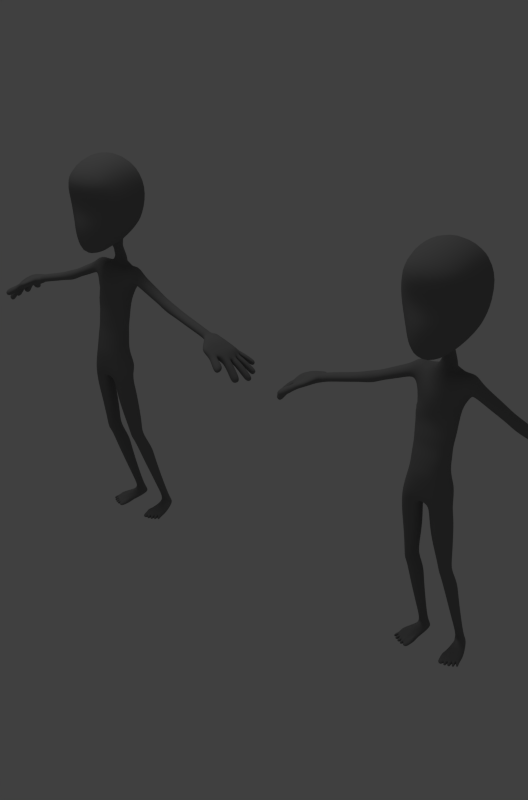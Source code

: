 # Source: armatureTest.blend  (saved by Blender 2.77.0; exported with 4.5.12 LTS)
import bpy
from mathutils import Matrix  # noqa: F401  (used for matrix-valued properties, if any)

bpy.ops.wm.read_factory_settings(use_empty=True)
scene = bpy.context.scene
scene.name = 'Scene'

# ---- collections
col_collection_1 = bpy.data.collections.new('Collection 1'); scene.collection.children.link(col_collection_1)
col_collection_5 = bpy.data.collections.new('Collection 5'); scene.collection.children.link(col_collection_5)

# ---- materials (node trees are filled in below, after node groups)
mat_material_001 = bpy.data.materials.new('Material.001')
mat_material_001.alpha_threshold = 0.0
mat_material_001.use_transparent_shadow = False
mat_material_001.diffuse_color = (0.233, 0.233, 0.233, 1.0)
mat_material_001.roughness = 0.5
mat_material_001.specular_intensity = 0.0125
mat_material_001.line_color = (0.0, 0.0, 0.0, 1.0)

# ---- material node trees

# ---- world
world_world = bpy.data.worlds.new('World'); scene.world = world_world
world_world.color = (0.05088, 0.05088, 0.05088)
world_world.use_sun_shadow = False
world_world.sun_shadow_jitter_overblur = 0.0
world_world.cycles.sampling_method = 'NONE'
world_world.cycles.sample_map_resolution = 256

# ---- lights
light_lamp = bpy.data.lights.new('Lamp', 'POINT')
light_lamp.transmission_factor = 0.0
light_lamp.cutoff_distance = 30.0
light_lamp.energy = 100.0
light_lamp.shadow_buffer_clip_start = 1.001
light_lamp.shadow_soft_size = 1.0
light_lamp.shadow_maximum_resolution = 0.006
light_lamp.use_absolute_resolution = True
light_lamp.cycles.use_multiple_importance_sampling = False

# ---- meshes
me_character_template_001 = bpy.data.meshes.new('character template.001')
me_character_template_001.from_pydata([(0.06992, -0.08295, 1.476), (0.06639, -0.2501, 1.417), (0.1091, -0.04989, 1.777), (0.1091, -0.301, 1.749), (0.08353, -0.1408, 1.462), (0.0, -0.06492, 1.474), (0.1304, -0.002966, 1.676), (0.0, -0.2842, 1.383), (0.1617, -0.2514, 1.622), (0.1304, -0.1652, 1.81), (0.0, -0.02745, 1.81), (0.0, -0.3582, 1.75), (0.0, -0.1543, 1.448), (0.0, -0.1652, 1.871), (0.1684, -0.114, 1.676), (0.0, -0.2916, 1.63), (0.0, 0.03725, 1.676), (0.1197, -0.02241, 1.56), (0.1295, -0.2342, 1.525), (0.1372, -0.1239, 1.527), (0.0, -0.3557, 1.558), (0.0, 0.008911, 1.543), (0.0, -0.1416, 1.429), (0.04094, -0.127, 1.436), (0.0, -0.08294, 1.449), (0.04315, -0.09574, 1.45), (0.02403, -0.1078, 1.393), (0.02533, -0.08948, 1.401), (0.0, -0.07468, 1.408), (0.0, -0.1226, 1.391), (0.0, -0.1134, 1.344), (0.03104, -0.09598, 1.346), (0.0, -0.05757, 1.346), (0.03272, -0.07174, 1.346), (0.04164, -0.1175, 1.315), (0.04499, -0.08371, 1.322), (0.0, -0.05226, 1.33), (0.0, -0.1213, 1.333), (0.0, -0.1583, 1.307), (0.07347, -0.1328, 1.321), (0.0, -0.04165, 1.32), (0.07313, -0.0843, 1.324), (0.09517, -0.1335, 1.114), (0.08081, -0.1693, 1.108), (0.0, -0.08169, 1.136), (0.0, -0.1913, 1.104), (0.0, -0.2343, 0.8117), (0.0827, -0.2201, 0.8362), (0.0, -0.1272, 0.8321), (0.1033, -0.17, 0.8553), (0.0733, -0.1639, 0.4723), (0.05308, -0.09835, 0.4841), (0.09772, -0.1494, 0.4748), (0.108, -0.117, 0.4852), (0.1066, 0.02619, 0.06018), (0.09205, 0.01504, 0.06018), (0.1024, 0.04859, 0.06023), (0.07115, 0.04452, 0.06024), (0.09979, -0.1523, 1.197), (0.08171, -0.06728, 1.197), (0.0, -0.06632, 1.234), (0.0, -0.2028, 1.176), (0.06831, -0.1571, 1.278), (0.06838, -0.06428, 1.289), (0.0, -0.05292, 1.279), (0.0, -0.1994, 1.239), (0.01936, -0.157, 0.798), (0.02769, -0.211, 0.7945), (0.09051, -0.2163, 0.7878), (0.1159, -0.1607, 0.7845), (0.0, -0.1863, 0.7907), (0.05772, -0.1344, 0.4776), (0.07539, 0.022, 0.06018), (0.01698, -0.1802, 0.7872), (0.07831, -0.0904, 0.4898), (0.08724, 0.05663, 0.06027), (0.08865, -0.1387, 0.8022), (0.04714, -0.08594, 1.142), (0.08647, -0.08957, 0.8393), (0.0, -0.2271, 0.953), (0.0633, -0.2129, 0.9489), (0.0, -0.1142, 0.9292), (0.08069, -0.1712, 0.9412), (0.07424, -0.1217, 0.9322), (0.07813, -0.1719, 1.142), (0.0, -0.1825, 1.138), (0.548, -0.1222, 1.131), (0.5514, -0.09384, 1.131), (0.5365, -0.09338, 1.098), (0.5338, -0.1218, 1.098), (0.5368, -0.1338, 1.116), (0.5418, -0.08391, 1.116), (0.3255, -0.1232, 1.211), (0.3292, -0.09276, 1.211), (0.3132, -0.09227, 1.164), (0.3103, -0.1227, 1.164), (0.3135, -0.1356, 1.188), (0.3189, -0.0821, 1.189), (0.1443, -0.1273, 1.299), (0.149, -0.08816, 1.299), (0.1284, -0.08753, 1.253), (0.1247, -0.1267, 1.253), (0.1288, -0.1432, 1.278), (0.1358, -0.07446, 1.278), (0.1156, -0.1301, 1.326), (0.1149, -0.07889, 1.335), (0.09857, -0.1501, 1.278), (0.1076, -0.1302, 1.235), (0.1114, -0.08653, 1.234), (0.1, -0.06753, 1.283), (0.1114, -0.08996, 0.02002), (0.1248, -0.07834, 0.01971), (0.1367, -0.06829, 0.02002), (0.09855, -0.07067, 0.03316), (0.1175, -0.06822, 0.02971), (0.1347, -0.06514, 0.0302), (0.1472, -0.05937, 0.02002), (0.1437, -0.05473, 0.0284), (0.1169, 0.03101, 0.04129), (0.06738, 0.02358, 0.03432), (0.08764, -0.07208, 0.02186), (0.09933, -0.1002, 0.02002), (0.1126, 0.04823, 0.04133), (0.06312, 0.04088, 0.03437), (0.08502, 0.07378, 0.02204), (0.06849, 0.06511, 0.02206), (0.09975, 0.06919, 0.02206), (0.07676, 0.01834, 0.03707), (0.09293, 0.00821, 0.0455), (0.1063, 0.02235, 0.03693), (0.1097, 0.03864, 0.02538), (0.07053, 0.03338, 0.02552), (0.1116, 0.0536, 0.02128), (0.06525, 0.04757, 0.02128), (0.06843, 0.06569, 0.008708), (0.06518, 0.04816, 0.007933), (0.09969, 0.06977, 0.008709), (0.1116, 0.05419, 0.007933), (0.08496, 0.07437, 0.008695), (0.09913, -0.09873, 0.0007679), (0.147, -0.05785, 0.0007665), (0.1112, -0.08844, 0.0007679), (0.1365, -0.06678, 0.0007665), (0.1246, -0.07683, 0.0004571), (0.09162, -0.04041, 0.03511), (0.105, -0.03287, 0.04099), (0.1239, -0.028, 0.03497), (0.1418, -0.02642, 0.02741), (0.07929, -0.04967, 0.02754), (0.1463, -0.02876, 0.0177), (0.07038, -0.03219, 0.0177), (0.07033, -0.03166, 0.00435), (0.1454, -0.02163, 0.00435), (0.07408, -0.02905, 0.004812), (0.134, -0.02131, 0.004811), (0.107, -0.02233, 0.004502), (0.06711, -0.05931, 0.0177), (0.06709, -0.05908, 0.00435), (0.07554, -0.05779, 0.02754), (0.06934, -0.08587, 0.0007679), (0.07527, -0.07367, 0.02956), (0.06935, -0.0861, 0.02002), (0.09972, -0.1153, 0.0002651), (0.09449, -0.1162, 0.01951), (0.07882, -0.1182, 0.01951), (0.07357, -0.1186, 0.0002651), (0.1306, -0.1087, 0.01925), (0.1183, -0.1103, 0.01947), (0.1155, -0.1105, 0.0002652), (0.1334, -0.1081, -4.56e-05), (0.1453, -0.1009, 0.01945), (0.1358, -0.1021, 0.01927), (0.1326, -0.1023, -4.57e-05), (0.1485, -0.1002, 0.0002637), (0.1583, -0.08997, 0.01951), (0.1505, -0.09097, 0.01951), (0.1474, -0.09114, 0.0002638), (0.1613, -0.08934, 0.0002638), (0.113, -0.1138, 0.01951), (0.1026, -0.1151, 0.01951), (0.09972, -0.1153, 0.0002651), (0.1158, -0.1132, 0.0002651), (0.5495, -0.07479, 1.098), (0.5548, -0.06673, 1.116), (0.5644, -0.0758, 1.131), (0.5532, -0.134, 1.099), (0.5498, -0.1473, 1.116), (0.561, -0.1383, 1.131), (0.6364, -0.1707, 1.059), (0.6399, -0.03844, 1.04), (0.652, -0.1694, 1.08), (0.6572, -0.03886, 1.066), (0.6619, -0.06514, 1.039), (0.6574, -0.1595, 1.038), (0.6726, -0.1261, 1.039), (0.6723, -0.09483, 1.039), (0.666, -0.1372, 1.088), (0.6794, -0.07891, 1.09), (0.5617, -0.1714, 1.105), (0.5772, -0.0552, 1.082), (0.5806, -0.1687, 1.117), (0.5916, -0.06156, 1.098), (0.5717, -0.06704, 1.074), (0.5829, -0.1384, 1.078), (0.602, -0.1096, 1.075), (0.6015, -0.08621, 1.072), (0.6069, -0.07878, 1.12), (0.6086, -0.124, 1.128), (0.6832, -0.1597, 1.065), (0.689, -0.1262, 1.064), (0.6888, -0.09473, 1.064), (0.6793, -0.06522, 1.065), (0.7048, 5.834e-05, 0.9958), (0.719, -0.0002249, 1.012), (0.7339, -0.01805, 1.009), (0.7196, -0.01799, 0.9931), (0.7671, -0.06006, 0.9899), (0.7505, -0.06014, 0.9715), (0.7425, -0.03677, 0.9729), (0.7592, -0.03684, 0.9913), (0.7635, -0.08622, 0.9617), (0.7771, -0.08616, 0.9766), (0.7771, -0.1063, 0.9766), (0.7636, -0.1063, 0.9617), (0.7501, -0.165, 0.9811), (0.7307, -0.1648, 0.967), (0.7401, -0.1432, 0.9653), (0.7538, -0.1432, 0.9805), (0.5887, -0.2021, 1.09), (0.6022, -0.1973, 1.108), (0.6396, -0.1989, 1.082), (0.6239, -0.2001, 1.061), (0.7042, -0.2227, 1.038), (0.6901, -0.2237, 1.02), (0.6892, -0.1952, 1.02), (0.704, -0.1941, 1.038), (0.532, -0.1223, 1.138), (0.5354, -0.09376, 1.138), (0.5204, -0.0933, 1.104), (0.5177, -0.1219, 1.105), (0.5207, -0.1339, 1.123), (0.5258, -0.08378, 1.123), (0.09483, -0.05268, 1.518), (0.1002, -0.2547, 1.456), (0.1173, -0.1324, 1.495), (0.0, -0.3267, 1.445), (0.0, -0.02801, 1.508), (0.0, -0.2387, 0.9126), (0.06528, -0.2192, 0.9119), (0.0, -0.1207, 0.8826), (0.091, -0.1717, 0.8982), (0.08405, -0.1153, 0.8927), (0.03195, -0.1184, 0.6421), (0.04973, -0.1945, 0.6468), (0.09493, -0.1897, 0.6681), (0.1161, -0.1388, 0.6664), (0.0273, -0.1664, 0.6154), (0.08527, -0.1074, 0.6554), (0.08065, -0.1119, 0.3558), (0.1056, -0.09036, 0.359), (0.1107, -0.05255, 0.3694), (0.05185, -0.04797, 0.3672), (0.05989, -0.08708, 0.3595), (0.07846, -0.03144, 0.373), (0.0729, -0.1449, 0.4483), (0.1022, -0.1278, 0.4444), (0.1125, -0.08847, 0.4364), (0.04712, -0.07208, 0.422), (0.053, -0.1133, 0.4359), (0.07728, -0.05992, 0.4241), (0.05148, -0.1006, 0.544), (0.06491, -0.1684, 0.5113), (0.09841, -0.1567, 0.5155), (0.1042, -0.1148, 0.537), (0.04799, -0.1367, 0.5242), (0.0815, -0.08816, 0.5512), (0.08825, -0.02821, 0.1587), (0.08295, -0.08679, 0.2963), (0.1063, -0.0145, 0.1598), (0.1058, -0.06851, 0.2989), (0.1052, 0.0113, 0.1633), (0.109, -0.03592, 0.3072), (0.06471, 0.01019, 0.1626), (0.05573, -0.03326, 0.3054), (0.07022, -0.01609, 0.1599), (0.06301, -0.06684, 0.2992), (0.08431, 0.02292, 0.1645), (0.08023, -0.01858, 0.31), (0.02319, -0.1363, 0.7203), (0.03699, -0.205, 0.721), (0.09406, -0.2053, 0.7287), (0.1186, -0.149, 0.7261), (0.01948, -0.1739, 0.7005), (0.08798, -0.1208, 0.7296), (0.0, -0.08982, 1.084), (0.0, -0.1026, 1.033), (0.0, -0.1061, 0.9809), (0.05391, -0.09489, 1.089), (0.05928, -0.108, 1.037), (0.06746, -0.1128, 0.9846), (0.09155, -0.143, 1.07), (0.08424, -0.1525, 1.028), (0.08431, -0.1618, 0.9843), (0.07643, -0.1802, 1.069), (0.0697, -0.188, 1.029), (0.06768, -0.202, 0.9888), (0.0, -0.2003, 1.066), (0.0, -0.2045, 1.029), (0.0, -0.2181, 0.9907), (0.2799, -0.1233, 1.227), (0.2349, -0.1252, 1.252), (0.1896, -0.1263, 1.275), (0.2835, -0.09266, 1.227), (0.2391, -0.09046, 1.252), (0.1941, -0.08931, 1.275), (0.2674, -0.09217, 1.191), (0.2208, -0.0899, 1.21), (0.1746, -0.08871, 1.232), (0.2645, -0.1228, 1.191), (0.2175, -0.1247, 1.211), (0.1711, -0.1257, 1.232), (0.2677, -0.1357, 1.21), (0.2212, -0.1394, 1.233), (0.175, -0.1413, 1.255), (0.2732, -0.08194, 1.21), (0.2273, -0.07828, 1.233), (0.1815, -0.07637, 1.255), (0.3771, -0.1229, 1.188), (0.4288, -0.1227, 1.171), (0.4804, -0.1225, 1.155), (0.3807, -0.09311, 1.188), (0.4323, -0.09326, 1.171), (0.4839, -0.09351, 1.155), (0.365, -0.09263, 1.153), (0.4168, -0.09278, 1.136), (0.4686, -0.09304, 1.12), (0.3622, -0.1224, 1.153), (0.414, -0.1223, 1.136), (0.4658, -0.1221, 1.121), (0.3653, -0.135, 1.172), (0.4171, -0.1347, 1.155), (0.4689, -0.1343, 1.139), (0.3706, -0.08268, 1.172), (0.4223, -0.08294, 1.156), (0.474, -0.08336, 1.139), (0.6827, -0.1632, 1.016), (0.7039, -0.167, 0.9904), (0.7096, -0.1634, 1.04), (0.7326, -0.1672, 1.013), (0.6976, -0.1298, 1.015), (0.7181, -0.1336, 0.9883), (0.7153, -0.1299, 1.04), (0.7383, -0.1336, 1.012), (0.6706, -0.1614, 1.027), (0.6968, -0.1616, 1.053), (0.6857, -0.128, 1.027), (0.7025, -0.128, 1.053), (0.6937, -0.1651, 1.003), (0.7215, -0.1653, 1.027), (0.7081, -0.1317, 1.002), (0.7272, -0.1317, 1.026), (0.7139, -0.1688, 0.9769), (0.7434, -0.169, 0.999), (0.7281, -0.1354, 0.9745), (0.7491, -0.1355, 0.9981), (0.7059, -0.09236, 1.053), (0.7229, -0.08999, 1.04), (0.738, -0.08762, 1.026), (0.7523, -0.08525, 1.011), (0.7666, -0.08288, 0.9958), (0.6888, -0.09246, 1.027), (0.7044, -0.09009, 1.015), (0.7186, -0.08772, 1.001), (0.7321, -0.08535, 0.9867), (0.7459, -0.08298, 0.9721), (0.7059, -0.1238, 1.052), (0.722, -0.1214, 1.039), (0.7373, -0.119, 1.025), (0.7522, -0.1167, 1.011), (0.7668, -0.1143, 0.9958), (0.6892, -0.1238, 1.027), (0.7043, -0.1214, 1.015), (0.7184, -0.119, 1.001), (0.7322, -0.1166, 0.9866), (0.7461, -0.1143, 0.9722), (0.6868, -0.08958, 1.029), (0.7007, -0.08432, 1.018), (0.7134, -0.07907, 1.006), (0.7252, -0.07381, 0.9941), (0.7368, -0.06856, 0.9814), (0.7037, -0.08947, 1.054), (0.7191, -0.08422, 1.043), (0.7326, -0.07896, 1.031), (0.7453, -0.07371, 1.018), (0.7577, -0.06846, 1.005), (0.6759, -0.05989, 1.029), (0.689, -0.05463, 1.019), (0.7015, -0.04938, 1.007), (0.7139, -0.04412, 0.9952), (0.7268, -0.03887, 0.9831), (0.6941, -0.05997, 1.054), (0.708, -0.05472, 1.043), (0.7214, -0.04946, 1.031), (0.7344, -0.04421, 1.019), (0.7476, -0.03895, 1.007), (0.6685, -0.03172, 1.059), (0.6793, -0.02458, 1.051), (0.6896, -0.01744, 1.043), (0.6994, -0.0103, 1.034), (0.7091, -0.003161, 1.025), (0.6507, -0.0313, 1.034), (0.6607, -0.02416, 1.027), (0.6701, -0.01702, 1.019), (0.6792, -0.009881, 1.011), (0.6884, -0.002742, 1.002), (0.6906, -0.05809, 1.057), (0.7013, -0.05095, 1.049), (0.7115, -0.04381, 1.04), (0.7214, -0.03667, 1.031), (0.7311, -0.02953, 1.021), (0.6725, -0.058, 1.032), (0.6825, -0.05086, 1.024), (0.6919, -0.04372, 1.016), (0.701, -0.03659, 1.007), (0.7101, -0.02945, 0.9979), (0.6394, -0.2088, 1.049), (0.6549, -0.2174, 1.037), (0.6704, -0.2261, 1.026), (0.6571, -0.2074, 1.073), (0.6746, -0.2159, 1.064), (0.6921, -0.2244, 1.055), (0.6488, -0.1743, 1.047), (0.6612, -0.1778, 1.037), (0.673, -0.1814, 1.026), (0.6664, -0.1729, 1.071), (0.6811, -0.1763, 1.063), (0.6953, -0.1797, 1.054), (0.0, -0.1196, 1.375), (0.0, -0.1165, 1.36), (0.02636, -0.1039, 1.378), (0.0287, -0.09992, 1.362), (0.0, -0.06897, 1.387), (0.0, -0.06327, 1.367), (0.02779, -0.08357, 1.383), (0.03025, -0.07765, 1.364), (0.0353, -0.1206, 1.422), (0.02967, -0.1142, 1.408), (0.03721, -0.09366, 1.434), (0.03127, -0.09157, 1.418), (0.0, -0.08019, 1.435), (0.0, -0.07743, 1.421), (0.0, -0.1353, 1.416), (0.0, -0.1289, 1.403), (0.6082, -0.04682, 1.06), (0.6163, -0.1691, 1.099), (0.6238, -0.05021, 1.081), (0.6166, -0.06609, 1.056), (0.6201, -0.1489, 1.058), (0.637, -0.1178, 1.057), (0.6366, -0.09052, 1.055), (0.6431, -0.07885, 1.105), (0.6373, -0.1306, 1.108), (0.6209, -0.1981, 1.095), (0.6063, -0.2011, 1.075), (0.5991, -0.1711, 1.082)], [], [(4, 1, 7, 12), (2, 10, 13, 9), (9, 13, 11, 3), (6, 2, 9, 14), (14, 9, 3, 8), (8, 3, 11, 15), (2, 6, 16, 10), (17, 6, 14, 19), (19, 14, 8, 18), (18, 8, 15, 20), (6, 17, 21, 16), (4, 12, 22, 23), (5, 0, 25, 24), (0, 4, 23, 25), (33, 31, 34, 35), (32, 33, 35, 36), (31, 30, 37, 34), (34, 37, 38, 39), (36, 35, 41, 40), (35, 34, 39, 41), (41, 63, 64, 40), (63, 59, 60, 64), (38, 65, 62, 39), (65, 61, 58, 62), (47, 68, 69, 49), (46, 67, 68, 47), (66, 73, 70, 48), (73, 67, 46, 70), (49, 69, 76, 78), (48, 78, 76, 66), (44, 60, 59, 77), (42, 77, 59, 58), (43, 84, 85, 45), (84, 58, 61, 85), (42, 58, 84, 43), (39, 104, 105, 41), (104, 98, 99, 105), (62, 106, 104, 39), (106, 102, 98, 104), (58, 107, 106, 62), (107, 101, 102, 106), (59, 108, 107, 58), (108, 100, 101, 107), (63, 109, 108, 59), (109, 103, 100, 108), (41, 105, 109, 63), (105, 99, 103, 109), (72, 57, 123, 119), (56, 54, 118, 122), (75, 124, 125, 57), (56, 126, 124, 75), (72, 127, 128, 55), (55, 128, 129, 54), (54, 129, 130, 118), (127, 72, 119, 131), (126, 56, 122, 132), (57, 125, 133, 123), (118, 130, 132, 122), (123, 133, 131, 119), (133, 125, 134, 135), (126, 132, 137, 136), (124, 126, 136, 138), (125, 124, 138, 134), (110, 111, 114, 113), (111, 112, 115, 114), (112, 116, 117, 115), (113, 120, 121, 110), (127, 144, 145, 128), (144, 113, 114, 145), (128, 145, 146, 129), (145, 114, 115, 146), (129, 146, 147, 130), (146, 115, 117, 147), (113, 144, 148, 120), (144, 127, 131, 148), (130, 147, 149, 132), (147, 117, 116, 149), (133, 150, 148, 131), (150, 133, 135, 151), (132, 149, 152, 137), (149, 116, 140, 152), (134, 153, 151, 135), (153, 141, 139, 151), (142, 154, 152, 140), (154, 136, 137, 152), (136, 154, 155, 138), (154, 142, 143, 155), (138, 155, 153, 134), (155, 143, 141, 153), (150, 151, 157, 156), (148, 150, 156, 158), (151, 139, 159, 157), (120, 148, 158, 160), (121, 120, 160, 161), (161, 156, 157, 159), (156, 161, 160, 158), (121, 163, 162, 139), (161, 164, 163, 121), (159, 165, 164, 161), (139, 162, 165, 159), (162, 163, 164, 165), (110, 167, 166, 111), (141, 168, 167, 110), (143, 169, 168, 141), (111, 166, 169, 143), (166, 167, 168, 169), (111, 171, 170, 112), (143, 172, 171, 111), (142, 173, 172, 143), (112, 170, 173, 142), (170, 171, 172, 173), (112, 175, 174, 116), (142, 176, 175, 112), (140, 177, 176, 142), (116, 174, 177, 140), (174, 175, 176, 177), (121, 179, 178, 110), (139, 180, 179, 121), (141, 181, 180, 139), (110, 178, 181, 141), (178, 179, 180, 181), (88, 91, 183, 182), (91, 87, 184, 183), (90, 89, 185, 186), (86, 90, 186, 187), (190, 208, 209, 196), (210, 197, 196, 209), (197, 210, 211, 191), (188, 193, 208, 190), (212, 213, 214, 215), (216, 217, 218, 219), (220, 221, 222, 223), (224, 225, 226, 227), (200, 198, 228, 229), (234, 235, 232, 233), (236, 86, 87, 237), (238, 88, 89, 239), (240, 90, 86, 236), (239, 89, 90, 240), (237, 87, 91, 241), (241, 91, 88, 238), (86, 207, 206, 87), (86, 187, 200, 207), (186, 198, 200, 187), (185, 203, 198, 186), (89, 204, 203, 185), (88, 205, 204, 89), (88, 182, 202, 205), (182, 183, 199, 202), (183, 184, 201, 199), (87, 206, 201, 184), (0, 242, 244, 4), (242, 17, 19, 244), (4, 244, 243, 1), (244, 19, 18, 243), (1, 243, 245, 7), (243, 18, 20, 245), (17, 242, 246, 21), (242, 0, 5, 246), (79, 247, 248, 80), (247, 46, 47, 248), (80, 248, 250, 82), (248, 47, 49, 250), (78, 251, 250, 49), (251, 83, 82, 250), (48, 249, 251, 78), (249, 81, 83, 251), (50, 264, 265, 52), (264, 258, 259, 265), (52, 265, 266, 53), (265, 259, 260, 266), (71, 268, 264, 50), (268, 262, 258, 264), (51, 267, 268, 71), (267, 261, 262, 268), (74, 269, 267, 51), (269, 263, 261, 267), (53, 266, 269, 74), (266, 260, 263, 269), (254, 272, 273, 255), (272, 52, 53, 273), (253, 271, 272, 254), (271, 50, 52, 272), (71, 274, 270, 51), (274, 256, 252, 270), (50, 271, 274, 71), (271, 253, 256, 274), (74, 275, 273, 53), (275, 257, 255, 273), (51, 270, 275, 74), (270, 252, 257, 275), (258, 277, 279, 259), (277, 276, 278, 279), (276, 55, 54, 278), (259, 279, 281, 260), (279, 278, 280, 281), (278, 54, 56, 280), (262, 285, 277, 258), (285, 284, 276, 277), (284, 72, 55, 276), (261, 283, 285, 262), (283, 282, 284, 285), (282, 57, 72, 284), (263, 287, 283, 261), (287, 286, 282, 283), (286, 75, 57, 282), (260, 281, 287, 263), (281, 280, 286, 287), (280, 56, 75, 286), (68, 290, 291, 69), (290, 254, 255, 291), (67, 289, 290, 68), (289, 253, 254, 290), (256, 292, 288, 252), (292, 73, 66, 288), (253, 289, 292, 256), (289, 67, 73, 292), (257, 293, 291, 255), (293, 76, 69, 291), (252, 288, 293, 257), (288, 66, 76, 293), (77, 297, 294, 44), (297, 298, 295, 294), (298, 299, 296, 295), (299, 83, 81, 296), (42, 300, 297, 77), (300, 301, 298, 297), (301, 302, 299, 298), (302, 82, 83, 299), (43, 303, 300, 42), (303, 304, 301, 300), (304, 305, 302, 301), (305, 80, 82, 302), (45, 306, 303, 43), (306, 307, 304, 303), (307, 308, 305, 304), (308, 79, 80, 305), (98, 311, 314, 99), (311, 310, 313, 314), (310, 309, 312, 313), (309, 92, 93, 312), (100, 317, 320, 101), (317, 316, 319, 320), (316, 315, 318, 319), (315, 94, 95, 318), (102, 323, 311, 98), (323, 322, 310, 311), (322, 321, 309, 310), (321, 96, 92, 309), (101, 320, 323, 102), (320, 319, 322, 323), (319, 318, 321, 322), (318, 95, 96, 321), (99, 314, 326, 103), (314, 313, 325, 326), (313, 312, 324, 325), (312, 93, 97, 324), (103, 326, 317, 100), (326, 325, 316, 317), (325, 324, 315, 316), (324, 97, 94, 315), (92, 327, 330, 93), (327, 328, 331, 330), (328, 329, 332, 331), (329, 236, 237, 332), (94, 333, 336, 95), (333, 334, 337, 336), (334, 335, 338, 337), (335, 238, 239, 338), (96, 339, 327, 92), (339, 340, 328, 327), (340, 341, 329, 328), (341, 240, 236, 329), (95, 336, 339, 96), (336, 337, 340, 339), (337, 338, 341, 340), (338, 239, 240, 341), (93, 330, 342, 97), (330, 331, 343, 342), (331, 332, 344, 343), (332, 237, 241, 344), (97, 342, 333, 94), (342, 343, 334, 333), (343, 344, 335, 334), (344, 241, 238, 335), (193, 353, 354, 208), (353, 345, 347, 354), (194, 355, 353, 193), (355, 349, 345, 353), (209, 356, 355, 194), (356, 351, 349, 355), (208, 354, 356, 209), (354, 347, 351, 356), (345, 357, 358, 347), (357, 346, 348, 358), (349, 359, 357, 345), (359, 350, 346, 357), (351, 360, 359, 349), (360, 352, 350, 359), (347, 358, 360, 351), (358, 348, 352, 360), (346, 361, 362, 348), (361, 225, 224, 362), (350, 363, 361, 346), (363, 226, 225, 361), (352, 364, 363, 350), (364, 227, 226, 363), (348, 362, 364, 352), (362, 224, 227, 364), (210, 365, 370, 195), (365, 366, 371, 370), (366, 367, 372, 371), (367, 368, 373, 372), (368, 369, 374, 373), (369, 221, 220, 374), (209, 375, 365, 210), (375, 376, 366, 365), (376, 377, 367, 366), (377, 378, 368, 367), (378, 379, 369, 368), (379, 222, 221, 369), (194, 380, 375, 209), (380, 381, 376, 375), (381, 382, 377, 376), (382, 383, 378, 377), (383, 384, 379, 378), (384, 223, 222, 379), (195, 370, 380, 194), (370, 371, 381, 380), (371, 372, 382, 381), (372, 373, 383, 382), (373, 374, 384, 383), (374, 220, 223, 384), (195, 385, 390, 210), (385, 386, 391, 390), (386, 387, 392, 391), (387, 388, 393, 392), (388, 389, 394, 393), (389, 217, 216, 394), (192, 395, 385, 195), (395, 396, 386, 385), (396, 397, 387, 386), (397, 398, 388, 387), (398, 399, 389, 388), (399, 218, 217, 389), (211, 400, 395, 192), (400, 401, 396, 395), (401, 402, 397, 396), (402, 403, 398, 397), (403, 404, 399, 398), (404, 219, 218, 399), (210, 390, 400, 211), (390, 391, 401, 400), (391, 392, 402, 401), (392, 393, 403, 402), (393, 394, 404, 403), (394, 216, 219, 404), (191, 405, 410, 189), (405, 406, 411, 410), (406, 407, 412, 411), (407, 408, 413, 412), (408, 409, 414, 413), (409, 213, 212, 414), (211, 415, 405, 191), (415, 416, 406, 405), (416, 417, 407, 406), (417, 418, 408, 407), (418, 419, 409, 408), (419, 214, 213, 409), (192, 420, 415, 211), (420, 421, 416, 415), (421, 422, 417, 416), (422, 423, 418, 417), (423, 424, 419, 418), (424, 215, 214, 419), (189, 410, 420, 192), (410, 411, 421, 420), (411, 412, 422, 421), (412, 413, 423, 422), (413, 414, 424, 423), (414, 212, 215, 424), (231, 425, 428, 230), (425, 426, 429, 428), (426, 427, 430, 429), (427, 233, 232, 430), (188, 431, 425, 231), (431, 432, 426, 425), (432, 433, 427, 426), (433, 234, 233, 427), (230, 428, 434, 190), (428, 429, 435, 434), (429, 430, 436, 435), (430, 232, 235, 436), (190, 434, 431, 188), (434, 435, 432, 431), (435, 436, 433, 432), (436, 235, 234, 433), (29, 437, 439, 26), (437, 438, 440, 439), (438, 30, 31, 440), (27, 443, 441, 28), (443, 444, 442, 441), (444, 33, 32, 442), (26, 439, 443, 27), (439, 440, 444, 443), (440, 31, 33, 444), (23, 445, 447, 25), (445, 446, 448, 447), (446, 26, 27, 448), (25, 447, 449, 24), (447, 448, 450, 449), (448, 27, 28, 450), (22, 451, 445, 23), (451, 452, 446, 445), (452, 29, 26, 446), (201, 455, 453, 199), (455, 191, 189, 453), (199, 453, 456, 202), (453, 189, 192, 456), (196, 461, 454, 190), (461, 207, 200, 454), (206, 460, 455, 201), (460, 197, 191, 455), (195, 459, 456, 192), (459, 205, 202, 456), (204, 458, 457, 203), (458, 194, 193, 457), (205, 459, 458, 204), (459, 195, 194, 458), (207, 461, 460, 206), (461, 196, 197, 460), (190, 454, 462, 230), (454, 200, 229, 462), (228, 463, 462, 229), (463, 231, 230, 462), (188, 464, 457, 193), (464, 198, 203, 457), (198, 464, 463, 228), (464, 188, 231, 463)])
me_character_template_001.polygons.foreach_set('use_smooth', [True] * 439)
me_character_template_001.materials.append(mat_material_001)
me_character_template_001.use_remesh_preserve_volume = False
me_character_template_001.use_remesh_preserve_attributes = False
me_character_template_001.use_mirror_x = True
me_character_template_001.update()
me_character_template_000 = bpy.data.meshes.new('character template.000')
me_character_template_000.from_pydata([(0.06992, -0.08295, 1.476), (0.06639, -0.2501, 1.417), (0.1091, -0.04989, 1.777), (0.1091, -0.301, 1.749), (0.08353, -0.1408, 1.462), (0.0, -0.06492, 1.474), (0.1304, -0.002966, 1.676), (0.0, -0.2842, 1.383), (0.1617, -0.2514, 1.622), (0.1304, -0.1652, 1.81), (0.0, -0.02745, 1.81), (0.0, -0.3582, 1.75), (0.0, -0.1543, 1.448), (0.0, -0.1652, 1.871), (0.1684, -0.114, 1.676), (0.0, -0.2916, 1.63), (0.0, 0.03725, 1.676), (0.1197, -0.02241, 1.56), (0.1295, -0.2342, 1.525), (0.1372, -0.1239, 1.527), (0.0, -0.3557, 1.558), (0.0, 0.008911, 1.543), (0.0, -0.1416, 1.429), (0.04094, -0.127, 1.436), (0.0, -0.08294, 1.449), (0.04315, -0.09574, 1.45), (0.02403, -0.1078, 1.393), (0.02533, -0.08948, 1.401), (0.0, -0.07468, 1.408), (0.0, -0.1226, 1.391), (0.0, -0.1134, 1.344), (0.03104, -0.09598, 1.346), (0.0, -0.05757, 1.346), (0.03272, -0.07174, 1.346), (0.04164, -0.1175, 1.315), (0.04499, -0.08371, 1.322), (0.0, -0.05226, 1.33), (0.0, -0.1213, 1.333), (0.0, -0.1583, 1.307), (0.07347, -0.1328, 1.321), (0.0, -0.04165, 1.32), (0.07313, -0.0843, 1.324), (0.09517, -0.1335, 1.114), (0.08081, -0.1693, 1.108), (0.0, -0.08169, 1.136), (0.0, -0.1913, 1.104), (0.0, -0.2343, 0.8117), (0.0827, -0.2201, 0.8362), (0.0, -0.1272, 0.8321), (0.1033, -0.17, 0.8553), (0.0733, -0.1639, 0.4723), (0.05308, -0.09835, 0.4841), (0.09772, -0.1494, 0.4748), (0.108, -0.117, 0.4852), (0.1066, 0.02619, 0.06018), (0.09205, 0.01504, 0.06018), (0.1024, 0.04859, 0.06023), (0.07115, 0.04452, 0.06024), (0.09979, -0.1523, 1.197), (0.08171, -0.06728, 1.197), (0.0, -0.06632, 1.234), (0.0, -0.2028, 1.176), (0.06831, -0.1571, 1.278), (0.06838, -0.06428, 1.289), (0.0, -0.05292, 1.279), (0.0, -0.1994, 1.239), (0.01936, -0.157, 0.798), (0.02769, -0.211, 0.7945), (0.09051, -0.2163, 0.7878), (0.1159, -0.1607, 0.7845), (0.0, -0.1863, 0.7907), (0.05772, -0.1344, 0.4776), (0.07539, 0.022, 0.06018), (0.01698, -0.1802, 0.7872), (0.07831, -0.0904, 0.4898), (0.08724, 0.05663, 0.06027), (0.08865, -0.1387, 0.8022), (0.04714, -0.08594, 1.142), (0.08647, -0.08957, 0.8393), (0.0, -0.2271, 0.953), (0.0633, -0.2129, 0.9489), (0.0, -0.1142, 0.9292), (0.08069, -0.1712, 0.9412), (0.07424, -0.1217, 0.9322), (0.07813, -0.1719, 1.142), (0.0, -0.1825, 1.138), (0.548, -0.1222, 1.131), (0.5514, -0.09384, 1.131), (0.5365, -0.09338, 1.098), (0.5338, -0.1218, 1.098), (0.5368, -0.1338, 1.116), (0.5418, -0.08391, 1.116), (0.3255, -0.1232, 1.211), (0.3292, -0.09276, 1.211), (0.3132, -0.09227, 1.164), (0.3103, -0.1227, 1.164), (0.3135, -0.1356, 1.188), (0.3189, -0.0821, 1.189), (0.1443, -0.1273, 1.299), (0.149, -0.08816, 1.299), (0.1284, -0.08753, 1.253), (0.1247, -0.1267, 1.253), (0.1288, -0.1432, 1.278), (0.1358, -0.07446, 1.278), (0.1156, -0.1301, 1.326), (0.1149, -0.07889, 1.335), (0.09857, -0.1501, 1.278), (0.1076, -0.1302, 1.235), (0.1114, -0.08653, 1.234), (0.1, -0.06753, 1.283), (0.1114, -0.08996, 0.02002), (0.1248, -0.07834, 0.01971), (0.1367, -0.06829, 0.02002), (0.09855, -0.07067, 0.03316), (0.1175, -0.06822, 0.02971), (0.1347, -0.06514, 0.0302), (0.1472, -0.05937, 0.02002), (0.1437, -0.05473, 0.0284), (0.1169, 0.03101, 0.04129), (0.06738, 0.02358, 0.03432), (0.08764, -0.07208, 0.02186), (0.09933, -0.1002, 0.02002), (0.1126, 0.04823, 0.04133), (0.06312, 0.04088, 0.03437), (0.08502, 0.07378, 0.02204), (0.06849, 0.06511, 0.02206), (0.09975, 0.06919, 0.02206), (0.07676, 0.01834, 0.03707), (0.09293, 0.00821, 0.0455), (0.1063, 0.02235, 0.03693), (0.1097, 0.03864, 0.02538), (0.07053, 0.03338, 0.02552), (0.1116, 0.0536, 0.02128), (0.06525, 0.04757, 0.02128), (0.06843, 0.06569, 0.008708), (0.06518, 0.04816, 0.007933), (0.09969, 0.06977, 0.008709), (0.1116, 0.05419, 0.007933), (0.08496, 0.07437, 0.008695), (0.09913, -0.09873, 0.0007679), (0.147, -0.05785, 0.0007665), (0.1112, -0.08844, 0.0007679), (0.1365, -0.06678, 0.0007665), (0.1246, -0.07683, 0.0004571), (0.09162, -0.04041, 0.03511), (0.105, -0.03287, 0.04099), (0.1239, -0.028, 0.03497), (0.1418, -0.02642, 0.02741), (0.07929, -0.04967, 0.02754), (0.1463, -0.02876, 0.0177), (0.07038, -0.03219, 0.0177), (0.07033, -0.03166, 0.00435), (0.1454, -0.02163, 0.00435), (0.07408, -0.02905, 0.004812), (0.134, -0.02131, 0.004811), (0.107, -0.02233, 0.004502), (0.06711, -0.05931, 0.0177), (0.06709, -0.05908, 0.00435), (0.07554, -0.05779, 0.02754), (0.06934, -0.08587, 0.0007679), (0.07527, -0.07367, 0.02956), (0.06935, -0.0861, 0.02002), (0.09972, -0.1153, 0.0002651), (0.09449, -0.1162, 0.01951), (0.07882, -0.1182, 0.01951), (0.07357, -0.1186, 0.0002651), (0.1306, -0.1087, 0.01925), (0.1183, -0.1103, 0.01947), (0.1155, -0.1105, 0.0002652), (0.1334, -0.1081, -4.56e-05), (0.1453, -0.1009, 0.01945), (0.1358, -0.1021, 0.01927), (0.1326, -0.1023, -4.57e-05), (0.1485, -0.1002, 0.0002637), (0.1583, -0.08997, 0.01951), (0.1505, -0.09097, 0.01951), (0.1474, -0.09114, 0.0002638), (0.1613, -0.08934, 0.0002638), (0.113, -0.1138, 0.01951), (0.1026, -0.1151, 0.01951), (0.09972, -0.1153, 0.0002651), (0.1158, -0.1132, 0.0002651), (0.5495, -0.07479, 1.098), (0.5548, -0.06673, 1.116), (0.5644, -0.0758, 1.131), (0.5532, -0.134, 1.099), (0.5498, -0.1473, 1.116), (0.561, -0.1383, 1.131), (0.6364, -0.1707, 1.059), (0.6399, -0.03844, 1.04), (0.652, -0.1694, 1.08), (0.6572, -0.03886, 1.066), (0.6619, -0.06514, 1.039), (0.6574, -0.1595, 1.038), (0.6726, -0.1261, 1.039), (0.6723, -0.09483, 1.039), (0.666, -0.1372, 1.088), (0.6794, -0.07891, 1.09), (0.5617, -0.1714, 1.105), (0.5772, -0.0552, 1.082), (0.5806, -0.1687, 1.117), (0.5916, -0.06156, 1.098), (0.5717, -0.06704, 1.074), (0.5829, -0.1384, 1.078), (0.602, -0.1096, 1.075), (0.6015, -0.08621, 1.072), (0.6069, -0.07878, 1.12), (0.6086, -0.124, 1.128), (0.6832, -0.1597, 1.065), (0.689, -0.1262, 1.064), (0.6888, -0.09473, 1.064), (0.6793, -0.06522, 1.065), (0.7048, 5.834e-05, 0.9958), (0.719, -0.0002249, 1.012), (0.7339, -0.01805, 1.009), (0.7196, -0.01799, 0.9931), (0.7671, -0.06006, 0.9899), (0.7505, -0.06014, 0.9715), (0.7425, -0.03677, 0.9729), (0.7592, -0.03684, 0.9913), (0.7635, -0.08622, 0.9617), (0.7771, -0.08616, 0.9766), (0.7771, -0.1063, 0.9766), (0.7636, -0.1063, 0.9617), (0.7501, -0.165, 0.9811), (0.7307, -0.1648, 0.967), (0.7401, -0.1432, 0.9653), (0.7538, -0.1432, 0.9805), (0.5887, -0.2021, 1.09), (0.6022, -0.1973, 1.108), (0.6396, -0.1989, 1.082), (0.6239, -0.2001, 1.061), (0.7042, -0.2227, 1.038), (0.6901, -0.2237, 1.02), (0.6892, -0.1952, 1.02), (0.704, -0.1941, 1.038), (0.532, -0.1223, 1.138), (0.5354, -0.09376, 1.138), (0.5204, -0.0933, 1.104), (0.5177, -0.1219, 1.105), (0.5207, -0.1339, 1.123), (0.5258, -0.08378, 1.123), (0.09483, -0.05268, 1.518), (0.1002, -0.2547, 1.456), (0.1173, -0.1324, 1.495), (0.0, -0.3267, 1.445), (0.0, -0.02801, 1.508), (0.0, -0.2387, 0.9126), (0.06528, -0.2192, 0.9119), (0.0, -0.1207, 0.8826), (0.091, -0.1717, 0.8982), (0.08405, -0.1153, 0.8927), (0.03195, -0.1184, 0.6421), (0.04973, -0.1945, 0.6468), (0.09493, -0.1897, 0.6681), (0.1161, -0.1388, 0.6664), (0.0273, -0.1664, 0.6154), (0.08527, -0.1074, 0.6554), (0.08065, -0.1119, 0.3558), (0.1056, -0.09036, 0.359), (0.1107, -0.05255, 0.3694), (0.05185, -0.04797, 0.3672), (0.05989, -0.08708, 0.3595), (0.07846, -0.03144, 0.373), (0.0729, -0.1449, 0.4483), (0.1022, -0.1278, 0.4444), (0.1125, -0.08847, 0.4364), (0.04712, -0.07208, 0.422), (0.053, -0.1133, 0.4359), (0.07728, -0.05992, 0.4241), (0.05148, -0.1006, 0.544), (0.06491, -0.1684, 0.5113), (0.09841, -0.1567, 0.5155), (0.1042, -0.1148, 0.537), (0.04799, -0.1367, 0.5242), (0.0815, -0.08816, 0.5512), (0.08825, -0.02821, 0.1587), (0.08295, -0.08679, 0.2963), (0.1063, -0.0145, 0.1598), (0.1058, -0.06851, 0.2989), (0.1052, 0.0113, 0.1633), (0.109, -0.03592, 0.3072), (0.06471, 0.01019, 0.1626), (0.05573, -0.03326, 0.3054), (0.07022, -0.01609, 0.1599), (0.06301, -0.06684, 0.2992), (0.08431, 0.02292, 0.1645), (0.08023, -0.01858, 0.31), (0.02319, -0.1363, 0.7203), (0.03699, -0.205, 0.721), (0.09406, -0.2053, 0.7287), (0.1186, -0.149, 0.7261), (0.01948, -0.1739, 0.7005), (0.08798, -0.1208, 0.7296), (0.0, -0.08982, 1.084), (0.0, -0.1026, 1.033), (0.0, -0.1061, 0.9809), (0.05391, -0.09489, 1.089), (0.05928, -0.108, 1.037), (0.06746, -0.1128, 0.9846), (0.09155, -0.143, 1.07), (0.08424, -0.1525, 1.028), (0.08431, -0.1618, 0.9843), (0.07643, -0.1802, 1.069), (0.0697, -0.188, 1.029), (0.06768, -0.202, 0.9888), (0.0, -0.2003, 1.066), (0.0, -0.2045, 1.029), (0.0, -0.2181, 0.9907), (0.2799, -0.1233, 1.227), (0.2349, -0.1252, 1.252), (0.1896, -0.1263, 1.275), (0.2835, -0.09266, 1.227), (0.2391, -0.09046, 1.252), (0.1941, -0.08931, 1.275), (0.2674, -0.09217, 1.191), (0.2208, -0.0899, 1.21), (0.1746, -0.08871, 1.232), (0.2645, -0.1228, 1.191), (0.2175, -0.1247, 1.211), (0.1711, -0.1257, 1.232), (0.2677, -0.1357, 1.21), (0.2212, -0.1394, 1.233), (0.175, -0.1413, 1.255), (0.2732, -0.08194, 1.21), (0.2273, -0.07828, 1.233), (0.1815, -0.07637, 1.255), (0.3771, -0.1229, 1.188), (0.4288, -0.1227, 1.171), (0.4804, -0.1225, 1.155), (0.3807, -0.09311, 1.188), (0.4323, -0.09326, 1.171), (0.4839, -0.09351, 1.155), (0.365, -0.09263, 1.153), (0.4168, -0.09278, 1.136), (0.4686, -0.09304, 1.12), (0.3622, -0.1224, 1.153), (0.414, -0.1223, 1.136), (0.4658, -0.1221, 1.121), (0.3653, -0.135, 1.172), (0.4171, -0.1347, 1.155), (0.4689, -0.1343, 1.139), (0.3706, -0.08268, 1.172), (0.4223, -0.08294, 1.156), (0.474, -0.08336, 1.139), (0.6827, -0.1632, 1.016), (0.7039, -0.167, 0.9904), (0.7096, -0.1634, 1.04), (0.7326, -0.1672, 1.013), (0.6976, -0.1298, 1.015), (0.7181, -0.1336, 0.9883), (0.7153, -0.1299, 1.04), (0.7383, -0.1336, 1.012), (0.6706, -0.1614, 1.027), (0.6968, -0.1616, 1.053), (0.6857, -0.128, 1.027), (0.7025, -0.128, 1.053), (0.6937, -0.1651, 1.003), (0.7215, -0.1653, 1.027), (0.7081, -0.1317, 1.002), (0.7272, -0.1317, 1.026), (0.7139, -0.1688, 0.9769), (0.7434, -0.169, 0.999), (0.7281, -0.1354, 0.9745), (0.7491, -0.1355, 0.9981), (0.7059, -0.09236, 1.053), (0.7229, -0.08999, 1.04), (0.738, -0.08762, 1.026), (0.7523, -0.08525, 1.011), (0.7666, -0.08288, 0.9958), (0.6888, -0.09246, 1.027), (0.7044, -0.09009, 1.015), (0.7186, -0.08772, 1.001), (0.7321, -0.08535, 0.9867), (0.7459, -0.08298, 0.9721), (0.7059, -0.1238, 1.052), (0.722, -0.1214, 1.039), (0.7373, -0.119, 1.025), (0.7522, -0.1167, 1.011), (0.7668, -0.1143, 0.9958), (0.6892, -0.1238, 1.027), (0.7043, -0.1214, 1.015), (0.7184, -0.119, 1.001), (0.7322, -0.1166, 0.9866), (0.7461, -0.1143, 0.9722), (0.6868, -0.08958, 1.029), (0.7007, -0.08432, 1.018), (0.7134, -0.07907, 1.006), (0.7252, -0.07381, 0.9941), (0.7368, -0.06856, 0.9814), (0.7037, -0.08947, 1.054), (0.7191, -0.08422, 1.043), (0.7326, -0.07896, 1.031), (0.7453, -0.07371, 1.018), (0.7577, -0.06846, 1.005), (0.6759, -0.05989, 1.029), (0.689, -0.05463, 1.019), (0.7015, -0.04938, 1.007), (0.7139, -0.04412, 0.9952), (0.7268, -0.03887, 0.9831), (0.6941, -0.05997, 1.054), (0.708, -0.05472, 1.043), (0.7214, -0.04946, 1.031), (0.7344, -0.04421, 1.019), (0.7476, -0.03895, 1.007), (0.6685, -0.03172, 1.059), (0.6793, -0.02458, 1.051), (0.6896, -0.01744, 1.043), (0.6994, -0.0103, 1.034), (0.7091, -0.003161, 1.025), (0.6507, -0.0313, 1.034), (0.6607, -0.02416, 1.027), (0.6701, -0.01702, 1.019), (0.6792, -0.009881, 1.011), (0.6884, -0.002742, 1.002), (0.6906, -0.05809, 1.057), (0.7013, -0.05095, 1.049), (0.7115, -0.04381, 1.04), (0.7214, -0.03667, 1.031), (0.7311, -0.02953, 1.021), (0.6725, -0.058, 1.032), (0.6825, -0.05086, 1.024), (0.6919, -0.04372, 1.016), (0.701, -0.03659, 1.007), (0.7101, -0.02945, 0.9979), (0.6394, -0.2088, 1.049), (0.6549, -0.2174, 1.037), (0.6704, -0.2261, 1.026), (0.6571, -0.2074, 1.073), (0.6746, -0.2159, 1.064), (0.6921, -0.2244, 1.055), (0.6488, -0.1743, 1.047), (0.6612, -0.1778, 1.037), (0.673, -0.1814, 1.026), (0.6664, -0.1729, 1.071), (0.6811, -0.1763, 1.063), (0.6953, -0.1797, 1.054), (0.0, -0.1196, 1.375), (0.0, -0.1165, 1.36), (0.02636, -0.1039, 1.378), (0.0287, -0.09992, 1.362), (0.0, -0.06897, 1.387), (0.0, -0.06327, 1.367), (0.02779, -0.08357, 1.383), (0.03025, -0.07765, 1.364), (0.0353, -0.1206, 1.422), (0.02967, -0.1142, 1.408), (0.03721, -0.09366, 1.434), (0.03127, -0.09157, 1.418), (0.0, -0.08019, 1.435), (0.0, -0.07743, 1.421), (0.0, -0.1353, 1.416), (0.0, -0.1289, 1.403), (0.6082, -0.04682, 1.06), (0.6163, -0.1691, 1.099), (0.6238, -0.05021, 1.081), (0.6166, -0.06609, 1.056), (0.6201, -0.1489, 1.058), (0.637, -0.1178, 1.057), (0.6366, -0.09052, 1.055), (0.6431, -0.07885, 1.105), (0.6373, -0.1306, 1.108), (0.6209, -0.1981, 1.095), (0.6063, -0.2011, 1.075), (0.5991, -0.1711, 1.082)], [], [(4, 1, 7, 12), (2, 10, 13, 9), (9, 13, 11, 3), (6, 2, 9, 14), (14, 9, 3, 8), (8, 3, 11, 15), (2, 6, 16, 10), (17, 6, 14, 19), (19, 14, 8, 18), (18, 8, 15, 20), (6, 17, 21, 16), (4, 12, 22, 23), (5, 0, 25, 24), (0, 4, 23, 25), (33, 31, 34, 35), (32, 33, 35, 36), (31, 30, 37, 34), (34, 37, 38, 39), (36, 35, 41, 40), (35, 34, 39, 41), (41, 63, 64, 40), (63, 59, 60, 64), (38, 65, 62, 39), (65, 61, 58, 62), (47, 68, 69, 49), (46, 67, 68, 47), (66, 73, 70, 48), (73, 67, 46, 70), (49, 69, 76, 78), (48, 78, 76, 66), (44, 60, 59, 77), (42, 77, 59, 58), (43, 84, 85, 45), (84, 58, 61, 85), (42, 58, 84, 43), (39, 104, 105, 41), (104, 98, 99, 105), (62, 106, 104, 39), (106, 102, 98, 104), (58, 107, 106, 62), (107, 101, 102, 106), (59, 108, 107, 58), (108, 100, 101, 107), (63, 109, 108, 59), (109, 103, 100, 108), (41, 105, 109, 63), (105, 99, 103, 109), (72, 57, 123, 119), (56, 54, 118, 122), (75, 124, 125, 57), (56, 126, 124, 75), (72, 127, 128, 55), (55, 128, 129, 54), (54, 129, 130, 118), (127, 72, 119, 131), (126, 56, 122, 132), (57, 125, 133, 123), (118, 130, 132, 122), (123, 133, 131, 119), (133, 125, 134, 135), (126, 132, 137, 136), (124, 126, 136, 138), (125, 124, 138, 134), (110, 111, 114, 113), (111, 112, 115, 114), (112, 116, 117, 115), (113, 120, 121, 110), (127, 144, 145, 128), (144, 113, 114, 145), (128, 145, 146, 129), (145, 114, 115, 146), (129, 146, 147, 130), (146, 115, 117, 147), (113, 144, 148, 120), (144, 127, 131, 148), (130, 147, 149, 132), (147, 117, 116, 149), (133, 150, 148, 131), (150, 133, 135, 151), (132, 149, 152, 137), (149, 116, 140, 152), (134, 153, 151, 135), (153, 141, 139, 151), (142, 154, 152, 140), (154, 136, 137, 152), (136, 154, 155, 138), (154, 142, 143, 155), (138, 155, 153, 134), (155, 143, 141, 153), (150, 151, 157, 156), (148, 150, 156, 158), (151, 139, 159, 157), (120, 148, 158, 160), (121, 120, 160, 161), (161, 156, 157, 159), (156, 161, 160, 158), (121, 163, 162, 139), (161, 164, 163, 121), (159, 165, 164, 161), (139, 162, 165, 159), (162, 163, 164, 165), (110, 167, 166, 111), (141, 168, 167, 110), (143, 169, 168, 141), (111, 166, 169, 143), (166, 167, 168, 169), (111, 171, 170, 112), (143, 172, 171, 111), (142, 173, 172, 143), (112, 170, 173, 142), (170, 171, 172, 173), (112, 175, 174, 116), (142, 176, 175, 112), (140, 177, 176, 142), (116, 174, 177, 140), (174, 175, 176, 177), (121, 179, 178, 110), (139, 180, 179, 121), (141, 181, 180, 139), (110, 178, 181, 141), (178, 179, 180, 181), (88, 91, 183, 182), (91, 87, 184, 183), (90, 89, 185, 186), (86, 90, 186, 187), (190, 208, 209, 196), (210, 197, 196, 209), (197, 210, 211, 191), (188, 193, 208, 190), (212, 213, 214, 215), (216, 217, 218, 219), (220, 221, 222, 223), (224, 225, 226, 227), (200, 198, 228, 229), (234, 235, 232, 233), (236, 86, 87, 237), (238, 88, 89, 239), (240, 90, 86, 236), (239, 89, 90, 240), (237, 87, 91, 241), (241, 91, 88, 238), (86, 207, 206, 87), (86, 187, 200, 207), (186, 198, 200, 187), (185, 203, 198, 186), (89, 204, 203, 185), (88, 205, 204, 89), (88, 182, 202, 205), (182, 183, 199, 202), (183, 184, 201, 199), (87, 206, 201, 184), (0, 242, 244, 4), (242, 17, 19, 244), (4, 244, 243, 1), (244, 19, 18, 243), (1, 243, 245, 7), (243, 18, 20, 245), (17, 242, 246, 21), (242, 0, 5, 246), (79, 247, 248, 80), (247, 46, 47, 248), (80, 248, 250, 82), (248, 47, 49, 250), (78, 251, 250, 49), (251, 83, 82, 250), (48, 249, 251, 78), (249, 81, 83, 251), (50, 264, 265, 52), (264, 258, 259, 265), (52, 265, 266, 53), (265, 259, 260, 266), (71, 268, 264, 50), (268, 262, 258, 264), (51, 267, 268, 71), (267, 261, 262, 268), (74, 269, 267, 51), (269, 263, 261, 267), (53, 266, 269, 74), (266, 260, 263, 269), (254, 272, 273, 255), (272, 52, 53, 273), (253, 271, 272, 254), (271, 50, 52, 272), (71, 274, 270, 51), (274, 256, 252, 270), (50, 271, 274, 71), (271, 253, 256, 274), (74, 275, 273, 53), (275, 257, 255, 273), (51, 270, 275, 74), (270, 252, 257, 275), (258, 277, 279, 259), (277, 276, 278, 279), (276, 55, 54, 278), (259, 279, 281, 260), (279, 278, 280, 281), (278, 54, 56, 280), (262, 285, 277, 258), (285, 284, 276, 277), (284, 72, 55, 276), (261, 283, 285, 262), (283, 282, 284, 285), (282, 57, 72, 284), (263, 287, 283, 261), (287, 286, 282, 283), (286, 75, 57, 282), (260, 281, 287, 263), (281, 280, 286, 287), (280, 56, 75, 286), (68, 290, 291, 69), (290, 254, 255, 291), (67, 289, 290, 68), (289, 253, 254, 290), (256, 292, 288, 252), (292, 73, 66, 288), (253, 289, 292, 256), (289, 67, 73, 292), (257, 293, 291, 255), (293, 76, 69, 291), (252, 288, 293, 257), (288, 66, 76, 293), (77, 297, 294, 44), (297, 298, 295, 294), (298, 299, 296, 295), (299, 83, 81, 296), (42, 300, 297, 77), (300, 301, 298, 297), (301, 302, 299, 298), (302, 82, 83, 299), (43, 303, 300, 42), (303, 304, 301, 300), (304, 305, 302, 301), (305, 80, 82, 302), (45, 306, 303, 43), (306, 307, 304, 303), (307, 308, 305, 304), (308, 79, 80, 305), (98, 311, 314, 99), (311, 310, 313, 314), (310, 309, 312, 313), (309, 92, 93, 312), (100, 317, 320, 101), (317, 316, 319, 320), (316, 315, 318, 319), (315, 94, 95, 318), (102, 323, 311, 98), (323, 322, 310, 311), (322, 321, 309, 310), (321, 96, 92, 309), (101, 320, 323, 102), (320, 319, 322, 323), (319, 318, 321, 322), (318, 95, 96, 321), (99, 314, 326, 103), (314, 313, 325, 326), (313, 312, 324, 325), (312, 93, 97, 324), (103, 326, 317, 100), (326, 325, 316, 317), (325, 324, 315, 316), (324, 97, 94, 315), (92, 327, 330, 93), (327, 328, 331, 330), (328, 329, 332, 331), (329, 236, 237, 332), (94, 333, 336, 95), (333, 334, 337, 336), (334, 335, 338, 337), (335, 238, 239, 338), (96, 339, 327, 92), (339, 340, 328, 327), (340, 341, 329, 328), (341, 240, 236, 329), (95, 336, 339, 96), (336, 337, 340, 339), (337, 338, 341, 340), (338, 239, 240, 341), (93, 330, 342, 97), (330, 331, 343, 342), (331, 332, 344, 343), (332, 237, 241, 344), (97, 342, 333, 94), (342, 343, 334, 333), (343, 344, 335, 334), (344, 241, 238, 335), (193, 353, 354, 208), (353, 345, 347, 354), (194, 355, 353, 193), (355, 349, 345, 353), (209, 356, 355, 194), (356, 351, 349, 355), (208, 354, 356, 209), (354, 347, 351, 356), (345, 357, 358, 347), (357, 346, 348, 358), (349, 359, 357, 345), (359, 350, 346, 357), (351, 360, 359, 349), (360, 352, 350, 359), (347, 358, 360, 351), (358, 348, 352, 360), (346, 361, 362, 348), (361, 225, 224, 362), (350, 363, 361, 346), (363, 226, 225, 361), (352, 364, 363, 350), (364, 227, 226, 363), (348, 362, 364, 352), (362, 224, 227, 364), (210, 365, 370, 195), (365, 366, 371, 370), (366, 367, 372, 371), (367, 368, 373, 372), (368, 369, 374, 373), (369, 221, 220, 374), (209, 375, 365, 210), (375, 376, 366, 365), (376, 377, 367, 366), (377, 378, 368, 367), (378, 379, 369, 368), (379, 222, 221, 369), (194, 380, 375, 209), (380, 381, 376, 375), (381, 382, 377, 376), (382, 383, 378, 377), (383, 384, 379, 378), (384, 223, 222, 379), (195, 370, 380, 194), (370, 371, 381, 380), (371, 372, 382, 381), (372, 373, 383, 382), (373, 374, 384, 383), (374, 220, 223, 384), (195, 385, 390, 210), (385, 386, 391, 390), (386, 387, 392, 391), (387, 388, 393, 392), (388, 389, 394, 393), (389, 217, 216, 394), (192, 395, 385, 195), (395, 396, 386, 385), (396, 397, 387, 386), (397, 398, 388, 387), (398, 399, 389, 388), (399, 218, 217, 389), (211, 400, 395, 192), (400, 401, 396, 395), (401, 402, 397, 396), (402, 403, 398, 397), (403, 404, 399, 398), (404, 219, 218, 399), (210, 390, 400, 211), (390, 391, 401, 400), (391, 392, 402, 401), (392, 393, 403, 402), (393, 394, 404, 403), (394, 216, 219, 404), (191, 405, 410, 189), (405, 406, 411, 410), (406, 407, 412, 411), (407, 408, 413, 412), (408, 409, 414, 413), (409, 213, 212, 414), (211, 415, 405, 191), (415, 416, 406, 405), (416, 417, 407, 406), (417, 418, 408, 407), (418, 419, 409, 408), (419, 214, 213, 409), (192, 420, 415, 211), (420, 421, 416, 415), (421, 422, 417, 416), (422, 423, 418, 417), (423, 424, 419, 418), (424, 215, 214, 419), (189, 410, 420, 192), (410, 411, 421, 420), (411, 412, 422, 421), (412, 413, 423, 422), (413, 414, 424, 423), (414, 212, 215, 424), (231, 425, 428, 230), (425, 426, 429, 428), (426, 427, 430, 429), (427, 233, 232, 430), (188, 431, 425, 231), (431, 432, 426, 425), (432, 433, 427, 426), (433, 234, 233, 427), (230, 428, 434, 190), (428, 429, 435, 434), (429, 430, 436, 435), (430, 232, 235, 436), (190, 434, 431, 188), (434, 435, 432, 431), (435, 436, 433, 432), (436, 235, 234, 433), (29, 437, 439, 26), (437, 438, 440, 439), (438, 30, 31, 440), (27, 443, 441, 28), (443, 444, 442, 441), (444, 33, 32, 442), (26, 439, 443, 27), (439, 440, 444, 443), (440, 31, 33, 444), (23, 445, 447, 25), (445, 446, 448, 447), (446, 26, 27, 448), (25, 447, 449, 24), (447, 448, 450, 449), (448, 27, 28, 450), (22, 451, 445, 23), (451, 452, 446, 445), (452, 29, 26, 446), (201, 455, 453, 199), (455, 191, 189, 453), (199, 453, 456, 202), (453, 189, 192, 456), (196, 461, 454, 190), (461, 207, 200, 454), (206, 460, 455, 201), (460, 197, 191, 455), (195, 459, 456, 192), (459, 205, 202, 456), (204, 458, 457, 203), (458, 194, 193, 457), (205, 459, 458, 204), (459, 195, 194, 458), (207, 461, 460, 206), (461, 196, 197, 460), (190, 454, 462, 230), (454, 200, 229, 462), (228, 463, 462, 229), (463, 231, 230, 462), (188, 464, 457, 193), (464, 198, 203, 457), (198, 464, 463, 228), (464, 188, 231, 463)])
me_character_template_000.polygons.foreach_set('use_smooth', [True] * 439)
me_character_template_000.materials.append(mat_material_001)
me_character_template_000.use_remesh_preserve_volume = False
me_character_template_000.use_remesh_preserve_attributes = False
me_character_template_000.use_mirror_x = True
me_character_template_000.update()
arm_armature = bpy.data.armatures.new('Armature')  # bones are not reproduced
arm_armature_001 = bpy.data.armatures.new('Armature.001')  # bones are not reproduced

# ---- objects
ob_armature = bpy.data.objects.new('Armature', arm_armature)
ob_cube = bpy.data.objects.new('Cube', me_character_template_001)
ob_armature_001 = bpy.data.objects.new('Armature.001', arm_armature_001)
ob_cube_001 = bpy.data.objects.new('Cube.001', me_character_template_000)
ob_empty = bpy.data.objects.new('Empty', None)
ob_lamp = bpy.data.objects.new('Lamp', light_lamp)

# ---- transforms, parenting, visibility, modifiers, constraints
ob_armature.parent = ob_empty
ob_armature.location = (0.0, 0.0, 0.0)
ob_armature.display_type = 'WIRE'
ob_armature.show_in_front = True
ob_armature.lineart.crease_threshold = 0.0
ob_cube.parent = ob_armature
ob_cube.location = (0.0, 0.0, 0.0)
ob_cube.lock_rotations_4d = False
ob_cube.empty_display_type = 'ARROWS'
ob_cube.lineart.crease_threshold = 0.0
ob_cube.use_mesh_mirror_x = True
_vg = ob_cube.vertex_groups.new(name='hips')
for _i, _w in zip([46, 47, 48, 66, 67, 70, 73, 78, 79, 80, 81, 82, 83, 247, 248, 249, 250, 251, 296], [0.3673, 0.04314, 0.4219, 0.05714, 0.07109, 0.299, 0.07457, 0.06404, 0.07179, 0.06981, 0.119, 0.02852, 0.04749, 0.3026, 0.2554, 0.3574, 0.0663, 0.08119, 0.01768]): _vg.add([_i], _w, 'REPLACE')
_vg = ob_cube.vertex_groups.new(name='pelvis')
for _i, _w in zip([46, 47, 48, 66, 67, 70, 73, 78, 79, 80, 81, 82, 83, 247, 248, 249, 250, 251, 296], [0.3673, 0.04314, 0.4219, 0.05714, 0.07109, 0.299, 0.07457, 0.06404, 0.07179, 0.06981, 0.119, 0.02852, 0.04749, 0.3026, 0.2554, 0.3574, 0.0663, 0.08119, 0.01768]): _vg.add([_i], _w, 'REPLACE')
_vg = ob_cube.vertex_groups.new(name='spine')
for _i, _w in zip([42, 43, 45, 46, 47, 49, 78, 79, 80, 81, 82, 83, 84, 85, 247, 248, 249, 250, 251, 294, 295, 296, 297, 298, 299, 300, 301, 302, 303, 304, 305, 306, 307, 308], [0.0436, 0.08379, 0.09004, 0.03297, 0.03015, 0.02711, 0.03811, 0.8193, 0.7818, 0.5984, 0.6869, 0.6377, 0.03139, 0.03636, 0.3614, 0.351, 0.1365, 0.2137, 0.1794, 0.05495, 0.2016, 0.6671, 0.06773, 0.2497, 0.7185, 0.1709, 0.6113, 0.7868, 0.2437, 0.7147, 0.847, 0.2539, 0.7503, 0.8751]): _vg.add([_i], _w, 'REPLACE')
_vg = ob_cube.vertex_groups.new(name='ribs')
for _i, _w in zip([30, 31, 32, 33, 34, 35, 36, 37, 38, 39, 40, 41, 42, 43, 44, 45, 58, 59, 60, 61, 62, 63, 64, 65, 77, 80, 81, 82, 83, 84, 85, 101, 106, 107, 108, 109, 294, 295, 296, 297, 298, 299, 300, 301, 302, 303, 304, 305, 306, 307, 308, 438, 440, 441, 442, 444], [0.1632, 0.1433, 0.2723, 0.167, 0.4427, 0.4014, 0.5414, 0.4496, 0.2534, 0.09366, 0.5447, 0.1313, 0.9114, 0.8855, 0.9625, 0.8908, 0.7317, 0.7368, 0.905, 0.8612, 0.1465, 0.134, 0.7467, 0.6668, 0.9334, 0.002921, 0.07227, 0.03137, 0.05656, 0.9009, 0.9186, 0.002147, 0.01475, 0.173, 0.1469, 0.01395, 0.9305, 0.7685, 0.2284, 0.9144, 0.7232, 0.1893, 0.8083, 0.3571, 0.123, 0.7383, 0.2583, 0.08467, 0.7335, 0.2295, 0.07097, 0.05956, 0.04001, 0.0167, 0.1017, 0.05809]): _vg.add([_i], _w, 'REPLACE')
_vg = ob_cube.vertex_groups.new(name='neck')
for _i, _w in zip([0, 1, 4, 5, 7, 12, 21, 22, 23, 24, 25, 26, 27, 28, 29, 30, 31, 32, 33, 34, 35, 36, 37, 38, 39, 40, 41, 64, 242, 243, 244, 245, 246, 437, 438, 439, 440, 441, 442, 443, 444, 445, 446, 447, 448, 449, 450, 451, 452], [0.1019, 0.05647, 0.08887, 0.1443, 0.07554, 0.1461, 0.03286, 0.2823, 0.2562, 0.337, 0.2647, 0.9608, 0.9556, 0.9278, 0.9334, 0.749, 0.7591, 0.7127, 0.7395, 0.2167, 0.2823, 0.4279, 0.325, 0.09295, 0.03749, 0.3884, 0.08014, 0.1073, 0.04511, 0.03523, 0.0396, 0.04055, 0.06932, 0.9492, 0.9029, 0.9681, 0.9248, 0.9419, 0.8817, 0.9639, 0.9136, 0.7143, 0.8927, 0.6967, 0.8824, 0.6982, 0.8547, 0.6698, 0.8506]): _vg.add([_i], _w, 'REPLACE')
_vg = ob_cube.vertex_groups.new(name='head')
for _i, _w in zip([0, 1, 2, 3, 4, 5, 6, 7, 8, 9, 10, 11, 12, 13, 14, 15, 16, 17, 18, 19, 20, 21, 22, 23, 24, 25, 26, 27, 28, 29, 242, 243, 244, 245, 246, 445, 446, 447, 448, 449, 450, 451, 452], [0.8979, 0.9434, 0.9964, 0.9981, 0.911, 0.8553, 0.9922, 0.9242, 0.9951, 0.9986, 0.9962, 0.9979, 0.8535, 0.9993, 0.9949, 0.9932, 0.9875, 0.9792, 0.985, 0.9829, 0.9821, 0.9671, 0.7169, 0.7434, 0.6621, 0.7349, 0.01484, 0.02454, 0.06023, 0.05477, 0.9548, 0.9647, 0.9603, 0.9593, 0.9305, 0.2846, 0.1048, 0.3023, 0.1151, 0.2999, 0.1407, 0.328, 0.1445]): _vg.add([_i], _w, 'REPLACE')
_vg = ob_cube.vertex_groups.new(name='shoulder.L')
for _i, _w in zip([30, 31, 33, 34, 35, 37, 38, 39, 40, 41, 42, 58, 59, 60, 61, 62, 63, 64, 65, 84, 85, 101, 102, 104, 105, 106, 107, 108, 109, 438], [0.07636, 0.08228, 0.07624, 0.2902, 0.2615, 0.2027, 0.6083, 0.7352, 0.05491, 0.6499, 0.005292, 0.1694, 0.09597, 0.04774, 0.09553, 0.6835, 0.7123, 0.1201, 0.2624, 0.04032, 0.01517, 0.05929, 0.02909, 0.1081, 0.1047, 0.2121, 0.402, 0.1129, 0.117, 0.005802]): _vg.add([_i], _w, 'REPLACE')
_vg = ob_cube.vertex_groups.new(name='arm_upper.L')
for _i, _w in zip([34, 35, 38, 39, 41, 58, 59, 60, 62, 63, 64, 65, 77, 92, 93, 94, 95, 96, 97, 98, 99, 100, 101, 102, 103, 104, 105, 106, 107, 108, 109, 309, 310, 311, 312, 313, 314, 315, 316, 317, 318, 319, 320, 321, 322, 323, 324, 325, 326, 327, 330, 333, 336, 339, 342], [0.04968, 0.05424, 0.03809, 0.1334, 0.1385, 0.08611, 0.1597, 0.008025, 0.1574, 0.1335, 0.001093, 0.04472, 0.002809, 0.9615, 0.9571, 0.9569, 0.9569, 0.9655, 0.9623, 0.9797, 0.9813, 0.9631, 0.914, 0.9516, 0.9763, 0.8725, 0.8637, 0.752, 0.4215, 0.7373, 0.8458, 0.9984, 0.9998, 0.9981, 0.9981, 0.9998, 0.9985, 0.9981, 0.9998, 0.998, 0.9982, 0.9998, 0.996, 0.9987, 0.9996, 0.995, 0.9984, 0.9998, 0.9981, 0.00987, 0.004579, 0.01411, 0.02037, 0.01224, 0.02266]): _vg.add([_i], _w, 'REPLACE')
_vg = ob_cube.vertex_groups.new(name='arm_lower.L')
for _i, _w in zip([86, 87, 88, 89, 90, 91, 92, 93, 94, 95, 96, 97, 182, 183, 184, 185, 186, 187, 236, 237, 238, 239, 240, 241, 327, 328, 329, 330, 331, 332, 333, 334, 335, 336, 337, 338, 339, 340, 341, 342, 343, 344], [0.07738, 0.07491, 0.06585, 0.09097, 0.6005, 0.1757, 0.0385, 0.04285, 0.04312, 0.04309, 0.03451, 0.03768, 0.03818, 0.0514, 0.0444, 0.02906, 0.0582, 0.0321, 0.9253, 0.9092, 0.9382, 0.9492, 0.9617, 0.9151, 0.9701, 0.9993, 0.9972, 0.9727, 0.9993, 0.996, 0.9679, 0.999, 0.9988, 0.9648, 0.9988, 0.9985, 0.969, 0.9994, 0.9989, 0.9637, 0.9987, 0.9972]): _vg.add([_i], _w, 'REPLACE')
_vg = ob_cube.vertex_groups.new(name='hand.L')
for _i, _w in zip([86, 87, 88, 89, 90, 91, 182, 183, 184, 185, 186, 187, 193, 194, 195, 196, 197, 199, 201, 202, 203, 204, 205, 206, 207, 209, 210, 211, 237, 238, 239, 241, 365, 390, 453, 454, 455, 456, 457, 458, 459, 460, 461], [0.09796, 0.8089, 0.9082, 0.7787, 0.1185, 0.7951, 0.9008, 0.8854, 0.8606, 0.1465, 0.0193, 0.02602, 0.01609, 0.04618, 0.02733, 0.09864, 0.1125, 0.8217, 0.8322, 0.8384, 0.1872, 0.9092, 0.8492, 0.9168, 0.7849, 0.05172, 0.6676, 0.01444, 0.07352, 0.0576, 0.02619, 0.0792, 0.06301, 0.0847, 0.1627, 0.06933, 0.196, 0.1387, 0.2335, 0.7641, 0.193, 0.7388, 0.7287]): _vg.add([_i], _w, 'REPLACE')
_vg = ob_cube.vertex_groups.new(name='fp1.L')
for _i, _w in zip([182, 183, 184, 189, 191, 192, 195, 197, 199, 201, 202, 205, 206, 211, 395, 405, 406, 410, 411, 415, 416, 420, 421, 453, 455, 456, 459, 460], [0.04455, 0.02646, 0.03948, 0.8507, 0.9156, 0.7418, 0.0354, 0.02771, 0.163, 0.1435, 0.1554, 0.06138, 0.01706, 0.1578, 0.08307, 0.4861, 0.0654, 0.1783, 0.0265, 0.5361, 0.1096, 0.132, 0.0007565, 0.7732, 0.7612, 0.7172, 0.1643, 0.1023]): _vg.add([_i], _w, 'REPLACE')
_vg = ob_cube.vertex_groups.new(name='fp2.L')
for _i, _w in zip([189, 191, 192, 211, 405, 406, 407, 408, 410, 411, 412, 413, 414, 415, 416, 417, 418, 419, 420, 421, 422, 423, 424], [0.1047, 0.01122, 0.09263, 0.033, 0.5056, 0.9148, 0.879, 0.1128, 0.8069, 0.9298, 0.8337, 0.1669, 0.02641, 0.2676, 0.8124, 0.7803, 0.1794, 0.03741, 0.8313, 0.9438, 0.8498, 0.1366, 0.0003028]): _vg.add([_i], _w, 'REPLACE')
_vg = ob_cube.vertex_groups.new(name='fp3.L')
for _i, _w in zip([212, 213, 214, 215, 407, 408, 409, 411, 412, 413, 414, 416, 417, 418, 419, 422, 423, 424], [0.9826, 0.9965, 0.9875, 0.9916, 0.1106, 0.8855, 0.9832, 0.008736, 0.158, 0.8314, 0.9614, 0.03207, 0.1902, 0.8146, 0.9549, 0.1437, 0.862, 0.9745]): _vg.add([_i], _w, 'REPLACE')
_vg = ob_cube.vertex_groups.new(name='fr1.L')
for _i, _w in zip([191, 192, 194, 195, 196, 197, 205, 210, 211, 370, 385, 386, 390, 391, 395, 396, 400, 401, 415, 416, 420, 453, 455, 456, 458, 459, 460], [0.03169, 0.1381, 0.05745, 0.7799, 0.04546, 0.7965, 0.0634, 0.1768, 0.7479, 0.07487, 0.8799, 0.08794, 0.7894, 0.1139, 0.788, 0.1037, 0.8733, 0.09691, 0.1766, 0.0189, 0.007565, 0.04135, 0.007655, 0.1268, 0.08184, 0.6111, 0.1233]): _vg.add([_i], _w, 'REPLACE')
_vg = ob_cube.vertex_groups.new(name='fr2.L')
for _i, _w in zip([385, 386, 387, 388, 390, 391, 392, 393, 395, 396, 397, 398, 400, 401, 402, 403], [0.08958, 0.897, 0.892, 0.09419, 0.1011, 0.8563, 0.8626, 0.1245, 0.1099, 0.8678, 0.8626, 0.1168, 0.08569, 0.8866, 0.8915, 0.09949]): _vg.add([_i], _w, 'REPLACE')
_vg = ob_cube.vertex_groups.new(name='fr3.L')
for _i, _w in zip([216, 217, 218, 219, 387, 388, 389, 392, 393, 394, 397, 398, 399, 402, 403, 404], [0.9891, 0.9969, 0.9949, 0.9903, 0.09805, 0.9046, 0.988, 0.1196, 0.8732, 0.9805, 0.1222, 0.8812, 0.9821, 0.09662, 0.8991, 0.9863]): _vg.add([_i], _w, 'REPLACE')
_vg = ob_cube.vertex_groups.new(name='fm1.L')
for _i, _w in zip([193, 194, 195, 196, 208, 209, 210, 355, 356, 365, 366, 370, 371, 375, 376, 380, 381, 458], [0.04859, 0.7044, 0.1037, 0.0765, 0.05919, 0.6967, 0.1108, 0.08529, 0.1104, 0.8299, 0.08446, 0.8069, 0.07642, 0.8926, 0.09581, 0.8744, 0.09024, 0.02951]): _vg.add([_i], _w, 'REPLACE')
_vg = ob_cube.vertex_groups.new(name='fm2.L')
for _i, _w in zip([365, 366, 367, 368, 370, 371, 372, 373, 375, 376, 377, 378, 380, 381, 382, 383], [0.07885, 0.8962, 0.8938, 0.09227, 0.09824, 0.9038, 0.8894, 0.08608, 0.06967, 0.8918, 0.9045, 0.1025, 0.0846, 0.8951, 0.8956, 0.09907]): _vg.add([_i], _w, 'REPLACE')
_vg = ob_cube.vertex_groups.new(name='fm3.L')
for _i, _w in zip([220, 221, 222, 223, 367, 368, 369, 372, 373, 374, 377, 378, 379, 382, 383, 384], [0.9981, 0.9985, 0.9978, 0.9952, 0.09646, 0.9067, 0.9898, 0.1026, 0.9131, 0.9907, 0.08433, 0.8963, 0.9875, 0.09444, 0.8999, 0.9881]): _vg.add([_i], _w, 'REPLACE')
_vg = ob_cube.vertex_groups.new(name='fi1.L')
for _i, _w in zip([188, 190, 193, 194, 196, 197, 208, 209, 345, 347, 349, 351, 353, 354, 355, 356, 434, 457, 458, 461], [0.1023, 0.1836, 0.7991, 0.1548, 0.6943, 0.01375, 0.8502, 0.224, 0.1432, 0.1228, 0.09566, 0.1283, 0.8399, 0.8717, 0.7786, 0.7549, 0.00509, 0.3686, 0.05645, 0.108]): _vg.add([_i], _w, 'REPLACE')
_vg = ob_cube.vertex_groups.new(name='fi2.L')
for _i, _w in zip([345, 346, 347, 348, 349, 350, 351, 352, 353, 354, 355, 356, 357, 358, 359, 360, 361], [0.8263, 0.1585, 0.8561, 0.1212, 0.8727, 0.1128, 0.8297, 0.1383, 0.1152, 0.1011, 0.1178, 0.1198, 0.8346, 0.8646, 0.8533, 0.8382, 0.01428]): _vg.add([_i], _w, 'REPLACE')
_vg = ob_cube.vertex_groups.new(name='fi3.L')
for _i, _w in zip([224, 225, 226, 227, 346, 348, 350, 352, 357, 358, 359, 360, 361, 362, 363, 364], [0.9967, 0.9927, 0.9957, 0.9953, 0.837, 0.876, 0.8853, 0.8578, 0.14, 0.1165, 0.1328, 0.1375, 0.967, 0.9811, 0.9826, 0.9753]): _vg.add([_i], _w, 'REPLACE')
_vg = ob_cube.vertex_groups.new(name='thumb1.L')
for _i, _w in zip([86, 87, 89, 90, 184, 185, 186, 187, 198, 200, 203, 204, 207, 228, 229, 236, 454, 457, 464], [0.8236, 0.1114, 0.1282, 0.2795, 0.04427, 0.8109, 0.9014, 0.9198, 0.9391, 0.9283, 0.6979, 0.05149, 0.1643, 0.1429, 0.1011, 0.06159, 0.07109, 0.06581, 0.03826]): _vg.add([_i], _w, 'REPLACE')
_vg = ob_cube.vertex_groups.new(name='thumb2.L')
for _i, _w in zip([188, 190, 193, 196, 198, 200, 203, 208, 228, 229, 230, 231, 425, 428, 431, 434, 454, 457, 461, 462, 463, 464], [0.7352, 0.6761, 0.08202, 0.06338, 0.04739, 0.04205, 0.08357, 0.05668, 0.851, 0.8897, 0.9118, 0.9219, 0.0933, 0.08194, 0.1025, 0.126, 0.8299, 0.2731, 0.1074, 0.9739, 1.001, 0.9222]): _vg.add([_i], _w, 'REPLACE')
_vg = ob_cube.vertex_groups.new(name='thumb3.L')
for _i, _w in zip([188, 190, 230, 231, 232, 233, 234, 235, 425, 426, 427, 428, 429, 430, 431, 432, 433, 434, 435, 436], [0.1271, 0.1251, 0.07594, 0.06853, 0.9996, 0.9998, 0.9988, 0.9985, 0.9044, 0.9893, 0.9987, 0.9151, 0.9904, 0.9986, 0.8793, 0.9793, 0.9953, 0.8438, 0.9703, 0.9934]): _vg.add([_i], _w, 'REPLACE')
_vg = ob_cube.vertex_groups.new(name='shoulder.R')
_vg = ob_cube.vertex_groups.new(name='arm_upper.R')
_vg = ob_cube.vertex_groups.new(name='arm_lower.R')
_vg = ob_cube.vertex_groups.new(name='hand.R')
_vg = ob_cube.vertex_groups.new(name='fp1.R')
_vg = ob_cube.vertex_groups.new(name='fp2.R')
_vg = ob_cube.vertex_groups.new(name='fp3.R')
_vg = ob_cube.vertex_groups.new(name='fr1.R')
_vg = ob_cube.vertex_groups.new(name='fr2.R')
_vg = ob_cube.vertex_groups.new(name='fr3.R')
_vg = ob_cube.vertex_groups.new(name='fm1.R')
_vg = ob_cube.vertex_groups.new(name='fm2.R')
_vg = ob_cube.vertex_groups.new(name='fm3.R')
_vg = ob_cube.vertex_groups.new(name='fi1.R')
_vg = ob_cube.vertex_groups.new(name='fi2.R')
_vg = ob_cube.vertex_groups.new(name='fi3.R')
_vg = ob_cube.vertex_groups.new(name='thumb1.R')
_vg = ob_cube.vertex_groups.new(name='thumb2.R')
_vg = ob_cube.vertex_groups.new(name='thumb3.R')
_vg = ob_cube.vertex_groups.new(name='leg_upper.L')
for _i, _w in zip([46, 47, 48, 49, 50, 51, 52, 53, 66, 67, 68, 69, 70, 71, 73, 74, 76, 78, 80, 81, 82, 83, 247, 248, 249, 250, 251, 252, 253, 254, 255, 256, 257, 270, 271, 272, 273, 274, 275, 288, 289, 290, 291, 292, 293, 296, 299, 302, 305], [0.2321, 0.8763, 0.1391, 0.9401, 0.4647, 0.07437, 0.4713, 0.1026, 0.8833, 0.8519, 0.9823, 0.9896, 0.3944, 0.08913, 0.8488, 0.08282, 0.974, 0.8304, 0.05185, 0.09103, 0.1935, 0.2079, 0.01229, 0.134, 0.1331, 0.6427, 0.6428, 0.9976, 0.9987, 0.9993, 0.9991, 0.9974, 0.9983, 0.9532, 0.9695, 0.9786, 0.9693, 0.9564, 0.9618, 0.9929, 0.9871, 0.9969, 0.9985, 0.9922, 0.9976, 0.02189, 0.05374, 0.05627, 0.0004966]): _vg.add([_i], _w, 'REPLACE')
_vg = ob_cube.vertex_groups.new(name='leg_lower.L')
for _i, _w in zip([50, 51, 52, 53, 54, 55, 56, 57, 71, 72, 74, 75, 118, 119, 122, 123, 124, 125, 126, 127, 129, 130, 131, 132, 133, 134, 135, 136, 137, 138, 258, 259, 260, 261, 262, 263, 264, 265, 266, 267, 268, 269, 270, 271, 273, 274, 275, 276, 277, 278, 279, 280, 281, 282, 283, 284, 285, 286, 287], [0.5353, 0.9256, 0.5287, 0.8974, 0.9531, 0.9718, 0.9502, 0.9463, 0.9109, 0.9564, 0.9172, 0.9715, 0.2271, 0.2754, 0.2373, 0.3579, 0.1341, 0.1473, 0.112, 0.06694, 0.06204, 0.0221, 0.08694, 0.06781, 0.09857, 0.06901, 0.06266, 0.05394, 0.03719, 0.06169, 0.9997, 0.9998, 1.001, 0.9999, 0.9999, 1.0, 0.9782, 0.9809, 1.004, 0.9967, 0.994, 0.9989, 0.04361, 0.01094, 0.01147, 0.03716, 0.0264, 1.0, 1.0, 0.9998, 1.0, 0.9995, 1.0, 0.9995, 1.0, 0.9999, 1.0, 0.9995, 1.0]): _vg.add([_i], _w, 'REPLACE')
_vg = ob_cube.vertex_groups.new(name='leg_upper.R')
_vg = ob_cube.vertex_groups.new(name='leg_lower.R')
_vg = ob_cube.vertex_groups.new(name='foot.L')
for _i, _w in zip([54, 55, 56, 57, 72, 111, 112, 113, 114, 115, 116, 117, 118, 119, 120, 121, 122, 123, 124, 125, 126, 127, 128, 129, 130, 131, 132, 133, 134, 135, 136, 137, 138, 139, 140, 142, 143, 144, 145, 146, 147, 148, 149, 150, 151, 152, 153, 154, 155, 156, 157, 158, 159, 160, 161, 162, 163, 164, 165, 170, 171, 172, 173, 174, 175, 176, 177, 179, 180], [0.03104, 0.004249, 0.004597, 0.02142, 0.02951, 0.08004, 0.2147, 0.515, 0.8203, 0.7191, 0.3558, 0.6455, 0.585, 0.6128, 0.3568, 0.09721, 0.3153, 0.4801, 0.2053, 0.2547, 0.2553, 0.8974, 0.9936, 0.9039, 0.8093, 0.7718, 0.6311, 0.6482, 0.408, 0.5852, 0.3835, 0.6224, 0.2995, 0.07776, 0.2793, 0.1709, 0.05961, 0.9746, 0.9923, 0.9617, 0.939, 0.9328, 0.9161, 0.9113, 0.9278, 0.9058, 0.9274, 0.9187, 0.934, 0.6746, 0.6154, 0.646, 0.2183, 0.3855, 0.2221, 0.1136, 0.1135, 0.1418, 0.1386, 0.1261, 0.1128, 0.108, 0.1218, 0.231, 0.2241, 0.2142, 0.2246, 0.01419, 0.011]): _vg.add([_i], _w, 'REPLACE')
_vg = ob_cube.vertex_groups.new(name='toes.L')
for _i, _w in zip([110, 111, 112, 113, 114, 115, 116, 117, 120, 121, 139, 140, 141, 142, 143, 144, 146, 147, 148, 149, 150, 151, 152, 153, 154, 155, 156, 157, 158, 159, 160, 161, 162, 163, 164, 165, 166, 167, 168, 169, 170, 171, 172, 173, 174, 175, 176, 177, 178, 179, 180, 181], [0.9839, 0.9198, 0.7847, 0.4853, 0.1796, 0.2801, 0.6433, 0.3531, 0.6446, 0.9038, 0.9243, 0.7191, 0.9805, 0.8279, 0.9396, 0.003076, 0.01805, 0.05646, 0.0806, 0.08469, 0.04845, 0.07596, 0.08342, 0.04387, 0.0654, 0.02963, 0.3294, 0.389, 0.359, 0.7842, 0.6168, 0.7797, 0.8881, 0.888, 0.8599, 0.8632, 0.9914, 0.9976, 0.9968, 0.9921, 0.8734, 0.8867, 0.8915, 0.8775, 0.7681, 0.775, 0.7848, 0.7744, 0.9759, 0.9683, 0.9701, 0.9766]): _vg.add([_i], _w, 'REPLACE')
_vg = ob_cube.vertex_groups.new(name='ankleIK.L')
for _i, _w in zip([118, 119, 122, 123, 124, 125, 126, 127, 129, 130, 131, 132, 133, 134, 135, 136, 137, 138, 150], [0.1848, 0.1097, 0.4461, 0.1629, 0.6617, 0.5993, 0.6336, 0.01368, 0.01027, 0.1445, 0.1308, 0.2984, 0.2556, 0.5262, 0.3431, 0.561, 0.3209, 0.6401, 0.004668]): _vg.add([_i], _w, 'REPLACE')
_vg = ob_cube.vertex_groups.new(name='foot.R')
_vg = ob_cube.vertex_groups.new(name='toes.R')
_vg = ob_cube.vertex_groups.new(name='ankleIK.R')
_m = ob_cube.modifiers.new('Mirror', 'MIRROR')
_m.use_clip = True
_m = ob_cube.modifiers.new('Subsurf', 'SUBSURF')
_m.uv_smooth = 'PRESERVE_CORNERS'
_m.quality = 2
_m.levels = 2
_m.show_only_control_edges = False
_m = ob_cube.modifiers.new('Armature', 'ARMATURE')
_m.object = ob_armature
_m.use_bone_envelopes = True
ob_armature_001.location = (1.713, 0.0, 0.0)
ob_armature_001.display_type = 'WIRE'
ob_armature_001.show_in_front = True
ob_armature_001.lineart.crease_threshold = 0.0
ob_cube_001.parent = ob_armature_001
ob_cube_001.location = (0.0, 0.0, 0.0)
ob_cube_001.lock_rotations_4d = False
ob_cube_001.empty_display_type = 'ARROWS'
ob_cube_001.lineart.crease_threshold = 0.0
ob_cube_001.use_mesh_mirror_x = True
_vg = ob_cube_001.vertex_groups.new(name='hips')
for _i, _w in zip([46, 47, 48, 66, 67, 70, 73, 78, 79, 80, 81, 82, 83, 247, 248, 249, 250, 251, 296], [0.3673, 0.04314, 0.4219, 0.05714, 0.07109, 0.299, 0.07457, 0.06404, 0.07179, 0.06981, 0.119, 0.02852, 0.04749, 0.3026, 0.2554, 0.3574, 0.0663, 0.08119, 0.01768]): _vg.add([_i], _w, 'REPLACE')
_vg = ob_cube_001.vertex_groups.new(name='pelvis')
for _i, _w in zip([46, 47, 48, 66, 67, 70, 73, 78, 79, 80, 81, 82, 83, 247, 248, 249, 250, 251, 296], [0.3673, 0.04314, 0.4219, 0.05714, 0.07109, 0.299, 0.07457, 0.06404, 0.07179, 0.06981, 0.119, 0.02852, 0.04749, 0.3026, 0.2554, 0.3574, 0.0663, 0.08119, 0.01768]): _vg.add([_i], _w, 'REPLACE')
_vg = ob_cube_001.vertex_groups.new(name='spine')
for _i, _w in zip([42, 43, 45, 46, 47, 49, 78, 79, 80, 81, 82, 83, 84, 85, 247, 248, 249, 250, 251, 294, 295, 296, 297, 298, 299, 300, 301, 302, 303, 304, 305, 306, 307, 308], [0.0436, 0.08379, 0.09004, 0.03297, 0.03015, 0.02711, 0.03811, 0.8193, 0.7818, 0.5984, 0.6869, 0.6377, 0.03139, 0.03636, 0.3614, 0.351, 0.1365, 0.2137, 0.1794, 0.05495, 0.2016, 0.6671, 0.06773, 0.2497, 0.7185, 0.1709, 0.6113, 0.7868, 0.2437, 0.7147, 0.847, 0.2539, 0.7503, 0.8751]): _vg.add([_i], _w, 'REPLACE')
_vg = ob_cube_001.vertex_groups.new(name='ribs')
for _i, _w in zip([30, 31, 32, 33, 34, 35, 36, 37, 38, 39, 40, 41, 42, 43, 44, 45, 58, 59, 60, 61, 62, 63, 64, 65, 77, 80, 81, 82, 83, 84, 85, 101, 106, 107, 108, 109, 294, 295, 296, 297, 298, 299, 300, 301, 302, 303, 304, 305, 306, 307, 308, 438, 440, 441, 442, 444], [0.1632, 0.1433, 0.2723, 0.167, 0.4427, 0.4014, 0.5414, 0.4496, 0.2534, 0.09366, 0.5447, 0.1313, 0.9114, 0.8855, 0.9625, 0.8908, 0.7317, 0.7368, 0.905, 0.8612, 0.1465, 0.134, 0.7467, 0.6668, 0.9334, 0.002921, 0.07227, 0.03137, 0.05656, 0.9009, 0.9186, 0.002147, 0.01475, 0.173, 0.1469, 0.01395, 0.9305, 0.7685, 0.2284, 0.9144, 0.7232, 0.1893, 0.8083, 0.3571, 0.123, 0.7383, 0.2583, 0.08467, 0.7335, 0.2295, 0.07097, 0.05956, 0.04001, 0.0167, 0.1017, 0.05809]): _vg.add([_i], _w, 'REPLACE')
_vg = ob_cube_001.vertex_groups.new(name='neck')
for _i, _w in zip([0, 1, 4, 5, 7, 12, 21, 22, 23, 24, 25, 26, 27, 28, 29, 30, 31, 32, 33, 34, 35, 36, 37, 38, 39, 40, 41, 64, 242, 243, 244, 245, 246, 437, 438, 439, 440, 441, 442, 443, 444, 445, 446, 447, 448, 449, 450, 451, 452], [0.1019, 0.05647, 0.08887, 0.1443, 0.07554, 0.1461, 0.03286, 0.2823, 0.2562, 0.337, 0.2647, 0.9608, 0.9556, 0.9278, 0.9334, 0.749, 0.7591, 0.7127, 0.7395, 0.2167, 0.2823, 0.4279, 0.325, 0.09295, 0.03749, 0.3884, 0.08014, 0.1073, 0.04511, 0.03523, 0.0396, 0.04055, 0.06932, 0.9492, 0.9029, 0.9681, 0.9248, 0.9419, 0.8817, 0.9639, 0.9136, 0.7143, 0.8927, 0.6967, 0.8824, 0.6982, 0.8547, 0.6698, 0.8506]): _vg.add([_i], _w, 'REPLACE')
_vg = ob_cube_001.vertex_groups.new(name='head')
for _i, _w in zip([0, 1, 2, 3, 4, 5, 6, 7, 8, 9, 10, 11, 12, 13, 14, 15, 16, 17, 18, 19, 20, 21, 22, 23, 24, 25, 26, 27, 28, 29, 242, 243, 244, 245, 246, 445, 446, 447, 448, 449, 450, 451, 452], [0.8979, 0.9434, 0.9964, 0.9981, 0.911, 0.8553, 0.9922, 0.9242, 0.9951, 0.9986, 0.9962, 0.9979, 0.8535, 0.9993, 0.9949, 0.9932, 0.9875, 0.9792, 0.985, 0.9829, 0.9821, 0.9671, 0.7169, 0.7434, 0.6621, 0.7349, 0.01484, 0.02454, 0.06023, 0.05477, 0.9548, 0.9647, 0.9603, 0.9593, 0.9305, 0.2846, 0.1048, 0.3023, 0.1151, 0.2999, 0.1407, 0.328, 0.1445]): _vg.add([_i], _w, 'REPLACE')
_vg = ob_cube_001.vertex_groups.new(name='shoulder.L')
for _i, _w in zip([30, 31, 33, 34, 35, 37, 38, 39, 40, 41, 42, 58, 59, 60, 61, 62, 63, 64, 65, 84, 85, 101, 102, 104, 105, 106, 107, 108, 109, 438], [0.07636, 0.08228, 0.07624, 0.2902, 0.2615, 0.2027, 0.6083, 0.7352, 0.05491, 0.6499, 0.005292, 0.1694, 0.09597, 0.04774, 0.09553, 0.6835, 0.7123, 0.1201, 0.2624, 0.04032, 0.01517, 0.05929, 0.02909, 0.1081, 0.1047, 0.2121, 0.402, 0.1129, 0.117, 0.005802]): _vg.add([_i], _w, 'REPLACE')
_vg = ob_cube_001.vertex_groups.new(name='arm_upper.L')
for _i, _w in zip([34, 35, 38, 39, 41, 58, 59, 60, 62, 63, 64, 65, 77, 92, 93, 94, 95, 96, 97, 98, 99, 100, 101, 102, 103, 104, 105, 106, 107, 108, 109, 309, 310, 311, 312, 313, 314, 315, 316, 317, 318, 319, 320, 321, 322, 323, 324, 325, 326, 327, 330, 333, 336, 339, 342], [0.04968, 0.05424, 0.03809, 0.1334, 0.1385, 0.08611, 0.1597, 0.008025, 0.1574, 0.1335, 0.001093, 0.04472, 0.002809, 0.9615, 0.9571, 0.9569, 0.9569, 0.9655, 0.9623, 0.9797, 0.9813, 0.9631, 0.914, 0.9516, 0.9763, 0.8725, 0.8637, 0.752, 0.4215, 0.7373, 0.8458, 0.9984, 0.9998, 0.9981, 0.9981, 0.9998, 0.9985, 0.9981, 0.9998, 0.998, 0.9982, 0.9998, 0.996, 0.9987, 0.9996, 0.995, 0.9984, 0.9998, 0.9981, 0.00987, 0.004579, 0.01411, 0.02037, 0.01224, 0.02266]): _vg.add([_i], _w, 'REPLACE')
_vg = ob_cube_001.vertex_groups.new(name='arm_lower.L')
for _i, _w in zip([86, 87, 88, 89, 90, 91, 92, 93, 94, 95, 96, 97, 182, 183, 184, 185, 186, 187, 236, 237, 238, 239, 240, 241, 327, 328, 329, 330, 331, 332, 333, 334, 335, 336, 337, 338, 339, 340, 341, 342, 343, 344], [0.07738, 0.07491, 0.06585, 0.09097, 0.6005, 0.1757, 0.0385, 0.04285, 0.04312, 0.04309, 0.03451, 0.03768, 0.03818, 0.0514, 0.0444, 0.02906, 0.0582, 0.0321, 0.9253, 0.9092, 0.9382, 0.9492, 0.9617, 0.9151, 0.9701, 0.9993, 0.9972, 0.9727, 0.9993, 0.996, 0.9679, 0.999, 0.9988, 0.9648, 0.9988, 0.9985, 0.969, 0.9994, 0.9989, 0.9637, 0.9987, 0.9972]): _vg.add([_i], _w, 'REPLACE')
_vg = ob_cube_001.vertex_groups.new(name='hand.L')
for _i, _w in zip([86, 87, 88, 89, 90, 91, 182, 183, 184, 185, 186, 187, 193, 194, 195, 196, 197, 199, 201, 202, 203, 204, 205, 206, 207, 209, 210, 211, 237, 238, 239, 241, 365, 390, 453, 454, 455, 456, 457, 458, 459, 460, 461], [0.09796, 0.8089, 0.9082, 0.7787, 0.1185, 0.7951, 0.9008, 0.8854, 0.8606, 0.1465, 0.0193, 0.02602, 0.01609, 0.04618, 0.02733, 0.09864, 0.1125, 0.8217, 0.8322, 0.8384, 0.1872, 0.9092, 0.8492, 0.9168, 0.7849, 0.05172, 0.6676, 0.01444, 0.07352, 0.0576, 0.02619, 0.0792, 0.06301, 0.0847, 0.1627, 0.06933, 0.196, 0.1387, 0.2335, 0.7641, 0.193, 0.7388, 0.7287]): _vg.add([_i], _w, 'REPLACE')
_vg = ob_cube_001.vertex_groups.new(name='fp1.L')
for _i, _w in zip([182, 183, 184, 189, 191, 192, 195, 197, 199, 201, 202, 205, 206, 211, 395, 405, 406, 410, 411, 415, 416, 420, 421, 453, 455, 456, 459, 460], [0.04455, 0.02646, 0.03948, 0.8507, 0.9156, 0.7418, 0.0354, 0.02771, 0.163, 0.1435, 0.1554, 0.06138, 0.01706, 0.1578, 0.08307, 0.4861, 0.0654, 0.1783, 0.0265, 0.5361, 0.1096, 0.132, 0.0007565, 0.7732, 0.7612, 0.7172, 0.1643, 0.1023]): _vg.add([_i], _w, 'REPLACE')
_vg = ob_cube_001.vertex_groups.new(name='fp2.L')
for _i, _w in zip([189, 191, 192, 211, 405, 406, 407, 408, 410, 411, 412, 413, 414, 415, 416, 417, 418, 419, 420, 421, 422, 423, 424], [0.1047, 0.01122, 0.09263, 0.033, 0.5056, 0.9148, 0.879, 0.1128, 0.8069, 0.9298, 0.8337, 0.1669, 0.02641, 0.2676, 0.8124, 0.7803, 0.1794, 0.03741, 0.8313, 0.9438, 0.8498, 0.1366, 0.0003028]): _vg.add([_i], _w, 'REPLACE')
_vg = ob_cube_001.vertex_groups.new(name='fp3.L')
for _i, _w in zip([212, 213, 214, 215, 407, 408, 409, 411, 412, 413, 414, 416, 417, 418, 419, 422, 423, 424], [0.9826, 0.9965, 0.9875, 0.9916, 0.1106, 0.8855, 0.9832, 0.008736, 0.158, 0.8314, 0.9614, 0.03207, 0.1902, 0.8146, 0.9549, 0.1437, 0.862, 0.9745]): _vg.add([_i], _w, 'REPLACE')
_vg = ob_cube_001.vertex_groups.new(name='fr1.L')
for _i, _w in zip([191, 192, 194, 195, 196, 197, 205, 210, 211, 370, 385, 386, 390, 391, 395, 396, 400, 401, 415, 416, 420, 453, 455, 456, 458, 459, 460], [0.03169, 0.1381, 0.05745, 0.7799, 0.04546, 0.7965, 0.0634, 0.1768, 0.7479, 0.07487, 0.8799, 0.08794, 0.7894, 0.1139, 0.788, 0.1037, 0.8733, 0.09691, 0.1766, 0.0189, 0.007565, 0.04135, 0.007655, 0.1268, 0.08184, 0.6111, 0.1233]): _vg.add([_i], _w, 'REPLACE')
_vg = ob_cube_001.vertex_groups.new(name='fr2.L')
for _i, _w in zip([385, 386, 387, 388, 390, 391, 392, 393, 395, 396, 397, 398, 400, 401, 402, 403], [0.08958, 0.897, 0.892, 0.09419, 0.1011, 0.8563, 0.8626, 0.1245, 0.1099, 0.8678, 0.8626, 0.1168, 0.08569, 0.8866, 0.8915, 0.09949]): _vg.add([_i], _w, 'REPLACE')
_vg = ob_cube_001.vertex_groups.new(name='fr3.L')
for _i, _w in zip([216, 217, 218, 219, 387, 388, 389, 392, 393, 394, 397, 398, 399, 402, 403, 404], [0.9891, 0.9969, 0.9949, 0.9903, 0.09805, 0.9046, 0.988, 0.1196, 0.8732, 0.9805, 0.1222, 0.8812, 0.9821, 0.09662, 0.8991, 0.9863]): _vg.add([_i], _w, 'REPLACE')
_vg = ob_cube_001.vertex_groups.new(name='fm1.L')
for _i, _w in zip([193, 194, 195, 196, 208, 209, 210, 355, 356, 365, 366, 370, 371, 375, 376, 380, 381, 458], [0.04859, 0.7044, 0.1037, 0.0765, 0.05919, 0.6967, 0.1108, 0.08529, 0.1104, 0.8299, 0.08446, 0.8069, 0.07642, 0.8926, 0.09581, 0.8744, 0.09024, 0.02951]): _vg.add([_i], _w, 'REPLACE')
_vg = ob_cube_001.vertex_groups.new(name='fm2.L')
for _i, _w in zip([365, 366, 367, 368, 370, 371, 372, 373, 375, 376, 377, 378, 380, 381, 382, 383], [0.07885, 0.8962, 0.8938, 0.09227, 0.09824, 0.9038, 0.8894, 0.08608, 0.06967, 0.8918, 0.9045, 0.1025, 0.0846, 0.8951, 0.8956, 0.09907]): _vg.add([_i], _w, 'REPLACE')
_vg = ob_cube_001.vertex_groups.new(name='fm3.L')
for _i, _w in zip([220, 221, 222, 223, 367, 368, 369, 372, 373, 374, 377, 378, 379, 382, 383, 384], [0.9981, 0.9985, 0.9978, 0.9952, 0.09646, 0.9067, 0.9898, 0.1026, 0.9131, 0.9907, 0.08433, 0.8963, 0.9875, 0.09444, 0.8999, 0.9881]): _vg.add([_i], _w, 'REPLACE')
_vg = ob_cube_001.vertex_groups.new(name='fi1.L')
for _i, _w in zip([188, 190, 193, 194, 196, 197, 208, 209, 345, 347, 349, 351, 353, 354, 355, 356, 434, 457, 458, 461], [0.1023, 0.1836, 0.7991, 0.1548, 0.6943, 0.01375, 0.8502, 0.224, 0.1432, 0.1228, 0.09566, 0.1283, 0.8399, 0.8717, 0.7786, 0.7549, 0.00509, 0.3686, 0.05645, 0.108]): _vg.add([_i], _w, 'REPLACE')
_vg = ob_cube_001.vertex_groups.new(name='fi2.L')
for _i, _w in zip([345, 346, 347, 348, 349, 350, 351, 352, 353, 354, 355, 356, 357, 358, 359, 360, 361], [0.8263, 0.1585, 0.8561, 0.1212, 0.8727, 0.1128, 0.8297, 0.1383, 0.1152, 0.1011, 0.1178, 0.1198, 0.8346, 0.8646, 0.8533, 0.8382, 0.01428]): _vg.add([_i], _w, 'REPLACE')
_vg = ob_cube_001.vertex_groups.new(name='fi3.L')
for _i, _w in zip([224, 225, 226, 227, 346, 348, 350, 352, 357, 358, 359, 360, 361, 362, 363, 364], [0.9967, 0.9927, 0.9957, 0.9953, 0.837, 0.876, 0.8853, 0.8578, 0.14, 0.1165, 0.1328, 0.1375, 0.967, 0.9811, 0.9826, 0.9753]): _vg.add([_i], _w, 'REPLACE')
_vg = ob_cube_001.vertex_groups.new(name='thumb1.L')
for _i, _w in zip([86, 87, 89, 90, 184, 185, 186, 187, 198, 200, 203, 204, 207, 228, 229, 236, 454, 457, 464], [0.8236, 0.1114, 0.1282, 0.2795, 0.04427, 0.8109, 0.9014, 0.9198, 0.9391, 0.9283, 0.6979, 0.05149, 0.1643, 0.1429, 0.1011, 0.06159, 0.07109, 0.06581, 0.03826]): _vg.add([_i], _w, 'REPLACE')
_vg = ob_cube_001.vertex_groups.new(name='thumb2.L')
for _i, _w in zip([188, 190, 193, 196, 198, 200, 203, 208, 228, 229, 230, 231, 425, 428, 431, 434, 454, 457, 461, 462, 463, 464], [0.7352, 0.6761, 0.08202, 0.06338, 0.04739, 0.04205, 0.08357, 0.05668, 0.851, 0.8897, 0.9118, 0.9219, 0.0933, 0.08194, 0.1025, 0.126, 0.8299, 0.2731, 0.1074, 0.9739, 1.001, 0.9222]): _vg.add([_i], _w, 'REPLACE')
_vg = ob_cube_001.vertex_groups.new(name='thumb3.L')
for _i, _w in zip([188, 190, 230, 231, 232, 233, 234, 235, 425, 426, 427, 428, 429, 430, 431, 432, 433, 434, 435, 436], [0.1271, 0.1251, 0.07594, 0.06853, 0.9996, 0.9998, 0.9988, 0.9985, 0.9044, 0.9893, 0.9987, 0.9151, 0.9904, 0.9986, 0.8793, 0.9793, 0.9953, 0.8438, 0.9703, 0.9934]): _vg.add([_i], _w, 'REPLACE')
_vg = ob_cube_001.vertex_groups.new(name='shoulder.R')
_vg = ob_cube_001.vertex_groups.new(name='arm_upper.R')
_vg = ob_cube_001.vertex_groups.new(name='arm_lower.R')
_vg = ob_cube_001.vertex_groups.new(name='hand.R')
_vg = ob_cube_001.vertex_groups.new(name='fp1.R')
_vg = ob_cube_001.vertex_groups.new(name='fp2.R')
_vg = ob_cube_001.vertex_groups.new(name='fp3.R')
_vg = ob_cube_001.vertex_groups.new(name='fr1.R')
_vg = ob_cube_001.vertex_groups.new(name='fr2.R')
_vg = ob_cube_001.vertex_groups.new(name='fr3.R')
_vg = ob_cube_001.vertex_groups.new(name='fm1.R')
_vg = ob_cube_001.vertex_groups.new(name='fm2.R')
_vg = ob_cube_001.vertex_groups.new(name='fm3.R')
_vg = ob_cube_001.vertex_groups.new(name='fi1.R')
_vg = ob_cube_001.vertex_groups.new(name='fi2.R')
_vg = ob_cube_001.vertex_groups.new(name='fi3.R')
_vg = ob_cube_001.vertex_groups.new(name='thumb1.R')
_vg = ob_cube_001.vertex_groups.new(name='thumb2.R')
_vg = ob_cube_001.vertex_groups.new(name='thumb3.R')
_vg = ob_cube_001.vertex_groups.new(name='leg_upper.L')
for _i, _w in zip([46, 47, 48, 49, 50, 51, 52, 53, 66, 67, 68, 69, 70, 71, 73, 74, 76, 78, 80, 81, 82, 83, 247, 248, 249, 250, 251, 252, 253, 254, 255, 256, 257, 270, 271, 272, 273, 274, 275, 288, 289, 290, 291, 292, 293, 296, 299, 302, 305], [0.2321, 0.8763, 0.1391, 0.9401, 0.4647, 0.07437, 0.4713, 0.1026, 0.8833, 0.8519, 0.9823, 0.9896, 0.3944, 0.08913, 0.8488, 0.08282, 0.974, 0.8304, 0.05185, 0.09103, 0.1935, 0.2079, 0.01229, 0.134, 0.1331, 0.6427, 0.6428, 0.9976, 0.9987, 0.9993, 0.9991, 0.9974, 0.9983, 0.9532, 0.9695, 0.9786, 0.9693, 0.9564, 0.9618, 0.9929, 0.9871, 0.9969, 0.9985, 0.9922, 0.9976, 0.02189, 0.05374, 0.05627, 0.0004966]): _vg.add([_i], _w, 'REPLACE')
_vg = ob_cube_001.vertex_groups.new(name='leg_lower.L')
for _i, _w in zip([50, 51, 52, 53, 54, 55, 56, 57, 71, 72, 74, 75, 118, 119, 122, 123, 124, 125, 126, 127, 129, 130, 131, 132, 133, 134, 135, 136, 137, 138, 258, 259, 260, 261, 262, 263, 264, 265, 266, 267, 268, 269, 270, 271, 273, 274, 275, 276, 277, 278, 279, 280, 281, 282, 283, 284, 285, 286, 287], [0.5353, 0.9256, 0.5287, 0.8974, 0.9531, 0.9718, 0.9502, 0.9463, 0.9109, 0.9564, 0.9172, 0.9715, 0.2271, 0.2754, 0.2373, 0.3579, 0.1341, 0.1473, 0.112, 0.06694, 0.06204, 0.0221, 0.08694, 0.06781, 0.09857, 0.06901, 0.06266, 0.05394, 0.03719, 0.06169, 0.9997, 0.9998, 1.001, 0.9999, 0.9999, 1.0, 0.9782, 0.9809, 1.004, 0.9967, 0.994, 0.9989, 0.04361, 0.01094, 0.01147, 0.03716, 0.0264, 1.0, 1.0, 0.9998, 1.0, 0.9995, 1.0, 0.9995, 1.0, 0.9999, 1.0, 0.9995, 1.0]): _vg.add([_i], _w, 'REPLACE')
_vg = ob_cube_001.vertex_groups.new(name='leg_upper.R')
_vg = ob_cube_001.vertex_groups.new(name='leg_lower.R')
_vg = ob_cube_001.vertex_groups.new(name='foot.L')
for _i, _w in zip([54, 55, 56, 57, 72, 111, 112, 113, 114, 115, 116, 117, 118, 119, 120, 121, 122, 123, 124, 125, 126, 127, 128, 129, 130, 131, 132, 133, 134, 135, 136, 137, 138, 139, 140, 142, 143, 144, 145, 146, 147, 148, 149, 150, 151, 152, 153, 154, 155, 156, 157, 158, 159, 160, 161, 162, 163, 164, 165, 170, 171, 172, 173, 174, 175, 176, 177, 179, 180], [0.03104, 0.004249, 0.004597, 0.02142, 0.02951, 0.08004, 0.2147, 0.515, 0.8203, 0.7191, 0.3558, 0.6455, 0.585, 0.6128, 0.3568, 0.09721, 0.3153, 0.4801, 0.2053, 0.2547, 0.2553, 0.8974, 0.9936, 0.9039, 0.8093, 0.7718, 0.6311, 0.6482, 0.408, 0.5852, 0.3835, 0.6224, 0.2995, 0.07776, 0.2793, 0.1709, 0.05961, 0.9746, 0.9923, 0.9617, 0.939, 0.9328, 0.9161, 0.9113, 0.9278, 0.9058, 0.9274, 0.9187, 0.934, 0.6746, 0.6154, 0.646, 0.2183, 0.3855, 0.2221, 0.1136, 0.1135, 0.1418, 0.1386, 0.1261, 0.1128, 0.108, 0.1218, 0.231, 0.2241, 0.2142, 0.2246, 0.01419, 0.011]): _vg.add([_i], _w, 'REPLACE')
_vg = ob_cube_001.vertex_groups.new(name='toes.L')
for _i, _w in zip([110, 111, 112, 113, 114, 115, 116, 117, 120, 121, 139, 140, 141, 142, 143, 144, 146, 147, 148, 149, 150, 151, 152, 153, 154, 155, 156, 157, 158, 159, 160, 161, 162, 163, 164, 165, 166, 167, 168, 169, 170, 171, 172, 173, 174, 175, 176, 177, 178, 179, 180, 181], [0.9839, 0.9198, 0.7847, 0.4853, 0.1796, 0.2801, 0.6433, 0.3531, 0.6446, 0.9038, 0.9243, 0.7191, 0.9805, 0.8279, 0.9396, 0.003076, 0.01805, 0.05646, 0.0806, 0.08469, 0.04845, 0.07596, 0.08342, 0.04387, 0.0654, 0.02963, 0.3294, 0.389, 0.359, 0.7842, 0.6168, 0.7797, 0.8881, 0.888, 0.8599, 0.8632, 0.9914, 0.9976, 0.9968, 0.9921, 0.8734, 0.8867, 0.8915, 0.8775, 0.7681, 0.775, 0.7848, 0.7744, 0.9759, 0.9683, 0.9701, 0.9766]): _vg.add([_i], _w, 'REPLACE')
_vg = ob_cube_001.vertex_groups.new(name='ankleIK.L')
for _i, _w in zip([118, 119, 122, 123, 124, 125, 126, 127, 129, 130, 131, 132, 133, 134, 135, 136, 137, 138, 150], [0.1848, 0.1097, 0.4461, 0.1629, 0.6617, 0.5993, 0.6336, 0.01368, 0.01027, 0.1445, 0.1308, 0.2984, 0.2556, 0.5262, 0.3431, 0.561, 0.3209, 0.6401, 0.004668]): _vg.add([_i], _w, 'REPLACE')
_vg = ob_cube_001.vertex_groups.new(name='foot.R')
_vg = ob_cube_001.vertex_groups.new(name='toes.R')
_vg = ob_cube_001.vertex_groups.new(name='ankleIK.R')
_m = ob_cube_001.modifiers.new('Mirror', 'MIRROR')
_m.use_clip = True
_m = ob_cube_001.modifiers.new('Subsurf', 'SUBSURF')
_m.uv_smooth = 'PRESERVE_CORNERS'
_m.quality = 2
_m.levels = 2
_m.show_only_control_edges = False
_m = ob_cube_001.modifiers.new('Armature', 'ARMATURE')
_m.object = ob_armature_001
_m.use_bone_envelopes = True
ob_empty.location = (0.0, 0.0, 0.0)
ob_empty.empty_image_offset = (0.0, 0.0)
ob_empty.lineart.crease_threshold = 0.0
ob_lamp.location = (-0.6796, -0.5569, 5.904)
ob_lamp.rotation_euler = (0.6503, 0.05522, 1.866)
ob_lamp.lock_rotations_4d = False
ob_lamp.empty_display_type = 'ARROWS'
ob_lamp.color = (0.0, 0.0, 0.0, 0.0)
ob_lamp.lineart.crease_threshold = 0.0

# ---- collection membership
col_collection_1.objects.link(ob_armature)
col_collection_1.objects.link(ob_cube)
col_collection_1.objects.link(ob_armature_001)
col_collection_1.objects.link(ob_cube_001)
col_collection_5.objects.link(ob_empty)
col_collection_5.objects.link(ob_lamp)

# ---- scene / render settings (as saved in the file)
scene.frame_start = 1; scene.frame_end = 653; scene.frame_set(1)
scene.render.engine = 'BLENDER_EEVEE_NEXT'
scene.render.image_settings.color_mode = 'RGB'
scene.render.image_settings.compression = 90
scene.render.resolution_x = 825
scene.render.resolution_y = 1251
scene.render.resolution_percentage = 50
scene.render.dither_intensity = 0.0
scene.render.bake_margin = 2
scene.render.bake_bias = 0.0
scene.cycles.use_denoising = False
scene.cycles.samples = 10
scene.cycles.sampling_pattern = 'TABULATED_SOBOL'
scene.cycles.light_sampling_threshold = 0.0
scene.cycles.use_adaptive_sampling = False
scene.cycles.use_light_tree = False
scene.cycles.blur_glossy = 0.0
scene.cycles.volume_bounces = 1
scene.cycles.pixel_filter_type = 'GAUSSIAN'
scene.cycles.sample_clamp_indirect = 0.0
scene.view_settings.view_transform = 'Standard'
bpy.context.view_layer.update()

# ---- added for rendering (the .blend has no active camera): camera
cam_auto = bpy.data.cameras.new('AutoCamera')
cam_auto.lens = 50.0
cam_auto.sensor_width = 36.0
cam_auto.clip_end = 1000.0
ob_auto_camera = bpy.data.objects.new('AutoCamera', cam_auto)
scene.collection.objects.link(ob_auto_camera)
ob_auto_camera.location = (3.53182, -3.31905, 3.05108)
ob_auto_camera.rotation_euler = (1.09748, -7.21219e-08, 0.694738)
scene.camera = ob_auto_camera
bpy.context.view_layer.update()
